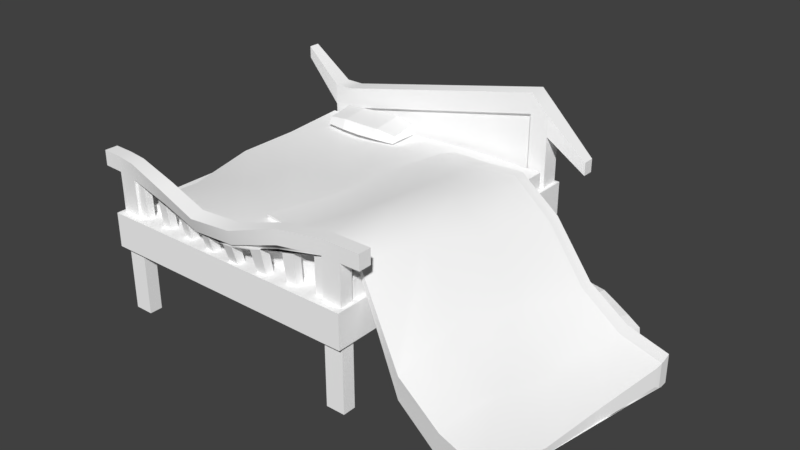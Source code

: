 # Source: house_stuff_bed.blend  (saved by Blender 2.79.0; exported with 4.5.12 LTS)
import bpy
from mathutils import Matrix  # noqa: F401  (used for matrix-valued properties, if any)

bpy.ops.wm.read_factory_settings(use_empty=True)
scene = bpy.context.scene
scene.name = 'Scene'

# ---- collections
col_collection_1 = bpy.data.collections.new('Collection 1'); scene.collection.children.link(col_collection_1)

# ---- materials (node trees are filled in below, after node groups)
mat_mainmaterial = bpy.data.materials.new('MainMaterial')
mat_mainmaterial.alpha_threshold = 0.0
mat_mainmaterial.use_transparent_shadow = False
mat_mainmaterial.diffuse_color = (1.0, 1.0, 1.0, 1.0)
mat_mainmaterial.roughness = 0.5

# ---- material node trees

# ---- world
world_world = bpy.data.worlds.new('World'); scene.world = world_world
world_world.color = (0.05088, 0.05088, 0.05088)
world_world.use_sun_shadow = False
world_world.sun_shadow_jitter_overblur = 0.0
world_world.cycles.sampling_method = 'MANUAL'

# ---- meshes
me_cube_015 = bpy.data.meshes.new('Cube.015')
me_cube_015.from_pydata([(-2.849, 1.379, 2.793), (-2.849, 2.097, 2.793), (-2.849, 1.379, -3.767), (-2.849, 2.097, -3.767), (-2.777, -0.02517, 2.646), (-2.774, 2.923, 2.651), (-2.777, -0.02517, 2.37), (-2.773, 2.927, 2.376), (-2.377, -0.02517, 2.646), (-2.37, 2.887, 2.67), (-2.377, -0.02517, 2.37), (-2.364, 2.906, 2.396), (-2.775, 3.241, 2.651), (-2.774, 3.243, 2.376), (-2.362, 3.226, 2.407), (-2.367, 3.211, 2.682), (-3.191, 2.935, 2.646), (-3.191, 2.935, 2.37), (-3.191, 3.249, 2.646), (-3.191, 3.249, 2.37), (-2.364, 2.898, 2.457), (-2.368, 2.885, 2.615), (-0.2138, 2.542, 2.655), (-0.4283, 2.562, 2.637), (-0.6421, 2.587, 2.619), (-0.8551, 2.619, 2.599), (-1.067, 2.661, 2.579), (-1.279, 2.709, 2.558), (-1.493, 2.757, 2.537), (-1.708, 2.803, 2.515), (-1.925, 2.842, 2.494), (-2.144, 2.874, 2.474), (-0.2333, 2.486, 2.804), (-0.4472, 2.51, 2.786), (-0.661, 2.535, 2.767), (-0.8735, 2.568, 2.748), (-1.084, 2.613, 2.729), (-1.295, 2.665, 2.71), (-1.506, 2.719, 2.69), (-1.719, 2.77, 2.67), (-1.933, 2.816, 2.65), (-2.15, 2.855, 2.631), (-2.377, 1.887, 2.427), (-2.377, 1.887, 2.586), (-2.161, 1.888, 2.427), (-2.162, 1.887, 2.585), (-0.2644, 1.677, 2.375), (-0.4802, 1.693, 2.358), (-0.9013, 1.763, 2.353), (-1.115, 1.78, 2.343), (-1.525, 1.874, 2.39), (-1.74, 1.881, 2.386), (-0.2785, 1.637, 2.526), (-0.4934, 1.655, 2.511), (-0.9126, 1.729, 2.507), (-1.127, 1.748, 2.498), (-1.53, 1.859, 2.547), (-1.745, 1.867, 2.544), (-2.777, -0.04482, -3.3), (-2.777, 2.539, -3.3), (-2.777, -0.04482, -3.699), (-2.777, 2.539, -3.699), (-2.377, -0.04482, -3.3), (-2.377, 2.539, -3.3), (-2.377, -0.04482, -3.699), (-2.377, 2.539, -3.699), (-2.777, 2.993, -3.3), (-2.777, 2.993, -3.699), (-2.377, 2.993, -3.699), (-2.377, 2.993, -3.3), (-3.628, 3.419, -3.377), (-3.628, 3.419, -3.622), (-3.628, 3.679, -3.377), (-3.628, 3.679, -3.622), (-2.377, 2.549, -3.614), (-2.377, 2.549, -3.385), (-2.377, 2.049, -3.614), (-2.377, 2.049, -3.385), (0.07272, 2.472, 1.613), (0.07214, 2.564, 1.648), (0.8885, 2.466, -2.91), (0.8345, 2.48, -2.91), (-2.641, 1.793, 2.292), (-2.721, 2.136, 2.292), (-2.743, 2.044, -3.204), (-2.755, 2.411, -3.193), (0.7663, 2.547, -2.53), (0.7924, 2.528, -2.653), (0.7516, 2.502, -2.67), (0.7427, 2.493, -2.551), (-2.217, 2.457, -2.449), (-2.221, 2.602, -2.534), (-2.217, 2.457, -3.131), (-2.217, 2.694, -3.101), (-0.4297, 2.457, -2.449), (-0.4344, 2.602, -2.534), (-0.4297, 2.457, -3.131), (-0.4297, 2.694, -3.101), (-1.77, 2.725, -3.116), (-1.323, 2.753, -3.121), (-0.8676, 2.765, -3.131), (-0.8765, 2.467, -3.201), (-1.323, 2.454, -3.23), (-1.77, 2.467, -3.201), (-0.8811, 2.673, -2.472), (-1.328, 2.661, -2.484), (-1.775, 2.673, -2.472), (-1.77, 2.467, -2.379), (-1.323, 2.454, -2.376), (-0.8765, 2.467, -2.379), (2.848, 1.379, 2.793), (2.848, 2.097, 2.793), (2.848, 1.379, -3.767), (2.848, 2.097, -3.767), (2.775, -0.02517, 2.646), (2.775, 2.935, 2.646), (2.775, -0.02517, 2.37), (2.775, 2.935, 2.37), (2.376, -0.02517, 2.646), (2.376, 2.935, 2.646), (2.376, -0.02517, 2.37), (2.376, 2.935, 2.37), (2.775, 3.249, 2.646), (2.775, 3.249, 2.37), (2.376, 3.249, 2.37), (2.376, 3.249, 2.646), (3.19, 2.935, 2.646), (3.19, 2.935, 2.37), (3.19, 3.249, 2.646), (3.19, 3.249, 2.37), (2.376, 2.935, 2.428), (2.376, 2.935, 2.587), (0.001133, 2.527, 2.671), (-0.01795, 2.471, 2.821), (0.2187, 2.534, 2.682), (0.4375, 2.558, 2.684), (0.6568, 2.596, 2.675), (0.8754, 2.645, 2.655), (1.093, 2.701, 2.624), (1.308, 2.76, 2.583), (1.521, 2.817, 2.538), (1.734, 2.866, 2.493), (1.946, 2.906, 2.455), (2.16, 2.93, 2.432), (0.2003, 2.477, 2.834), (0.4207, 2.501, 2.839), (0.6422, 2.542, 2.835), (0.8636, 2.596, 2.819), (1.084, 2.658, 2.791), (1.302, 2.724, 2.753), (1.518, 2.789, 2.709), (1.733, 2.847, 2.663), (1.946, 2.894, 2.623), (2.16, 2.925, 2.595), (2.376, 1.886, 2.428), (2.376, 1.886, 2.587), (2.16, 1.886, 2.428), (2.16, 1.886, 2.587), (0.1857, 1.74, 2.43), (0.4037, 1.743, 2.44), (0.8569, 1.848, 2.447), (1.074, 1.854, 2.446), (1.512, 1.886, 2.428), (1.728, 1.886, 2.428), (0.1754, 1.71, 2.583), (0.3923, 1.704, 2.595), (0.8535, 1.837, 2.605), (1.07, 1.838, 2.607), (1.512, 1.886, 2.587), (1.728, 1.886, 2.587), (2.775, -0.04482, -3.3), (2.775, 3.2, -3.3), (2.775, -0.04482, -3.699), (2.775, 3.2, -3.699), (2.376, -0.04482, -3.3), (2.376, 3.579, -3.3), (2.376, -0.04482, -3.699), (2.376, 3.579, -3.699), (2.775, 3.633, -3.3), (2.775, 3.633, -3.699), (2.376, 4.023, -3.699), (2.376, 4.023, -3.3), (3.627, 2.59, -3.377), (3.627, 2.59, -3.622), (3.627, 2.87, -3.377), (3.627, 2.87, -3.622), (2.376, 3.618, -3.614), (2.376, 3.618, -3.385), (2.376, 2.049, -3.614), (2.376, 2.049, -3.385), (5.68, 0.009577, 2.756), (5.786, 0.3937, 2.791), (6.562, 0.01338, -1.673), (6.562, 0.6165, -1.673), (2.74, 2.052, 2.292), (2.74, 2.463, 2.292), (2.74, 2.052, -3.207), (2.74, 2.463, -3.207), (6.547, 0.5157, -1.287), (6.572, 0.5627, -1.406), (6.572, 0.05654, -1.406), (6.547, 0.1117, -1.287), (5.178, 0.02921, -2.061), (5.224, 0.1744, -2.133), (5.508, 0.02921, -2.657), (5.494, 0.2663, -2.631), (3.615, 0.02921, -2.925), (3.66, 0.1744, -2.998), (3.944, 0.02921, -3.522), (3.93, 0.2663, -3.496), (5.11, 0.2968, -2.86), (4.722, 0.3253, -3.082), (4.328, 0.3375, -3.31), (4.369, 0.03914, -3.367), (4.775, 0.02628, -3.177), (5.151, 0.03914, -2.935), (4.02, 0.2456, -2.727), (4.418, 0.2332, -2.522), (4.802, 0.2456, -2.294), (4.753, 0.03914, -2.215), (4.361, 0.02628, -2.429), (3.971, 0.03914, -2.648), (0.8069, 2.508, -2.739), (0.8208, 2.492, -2.825), (0.8487, 2.468, -2.83), (0.755, 2.451, -2.751), (0.5296, 2.556, 0.4036), (0.6239, 2.518, -1.04), (6.569, 0.5726, -1.495), (6.566, 0.5954, -1.584), (6.041, 0.1656, 1.407), (6.22, 0.254, 0.02785), (0.7207, 2.687, -0.9797), (0.5867, 2.668, 0.475), (6.569, 0.01347, -1.495), (6.566, 0.01422, -1.584), (6.254, 0.003427, 0.05516), (6.039, 0.02318, 1.401), (1.789, 2.586, -2.704), (2.782, 2.73, -2.508), (3.758, 2.199, -2.274), (4.681, 1.217, -2.058), (5.608, 0.7338, -1.879), (5.608, 0.03167, -1.879), (4.653, 0.5271, -2.085), (3.702, 1.514, -2.286), (2.744, 2.421, -2.497), (1.843, 2.499, -2.704), (4.756, 0.5083, 2.56), (3.754, 1.057, 2.375), (2.743, 2.67, 2.13), (1.772, 2.798, 1.921), (0.9698, 2.606, 1.813), (0.8129, 2.464, 1.72), (1.767, 2.461, 1.918), (2.744, 2.487, 2.129), (3.726, 0.5534, 2.341), (4.719, 0.008746, 2.542), (1.759, 2.609, -2.448), (2.775, 2.739, -2.257), (3.754, 2.183, -2.008), (4.685, 1.197, -1.777), (5.61, 0.6737, -1.612), (5.584, 0.6315, -1.493), (4.662, 1.192, -1.65), (3.731, 2.193, -1.887), (2.756, 2.735, -2.143), (1.732, 2.608, -2.328), (4.99, 0.6541, 1.204), (3.947, 1.43, 1.078), (2.966, 2.58, 0.7908), (2.154, 2.937, 0.588), (1.441, 2.69, 0.5831), (5.217, 0.4502, -0.1087), (4.252, 1.266, -0.2547), (3.35, 2.353, -0.5618), (2.408, 2.835, -0.8505), (1.573, 2.649, -0.9069), (5.609, 0.6977, -1.702), (4.684, 1.199, -1.871), (3.756, 2.178, -2.097), (2.778, 2.736, -2.341), (1.768, 2.602, -2.533), (5.608, 0.7173, -1.791), (4.683, 1.202, -1.965), (3.757, 2.186, -2.185), (2.78, 2.733, -2.424), (1.778, 2.594, -2.618), (-1.404, 3.017, 2.824), (-0.4715, 2.79, 2.943), (0.4873, 2.872, 2.945), (1.435, 3.15, 2.744), (1.44, 3.165, 2.468), (0.5092, 2.936, 2.677), (-0.4387, 2.88, 2.685), (-1.383, 3.081, 2.556), (1.435, 2.851, 2.455), (0.4907, 2.632, 2.604), (-0.4635, 2.586, 2.579), (-1.401, 2.777, 2.483), (-1.423, 2.713, 2.75), (-0.4964, 2.496, 2.837), (0.4687, 2.568, 2.871), (1.43, 2.835, 2.73), (-2.776, 2.444, 2.369), (-2.777, 1.851, 2.37), (-2.777, 1.259, 2.37), (-2.777, 0.6671, 2.37), (-2.777, 0.6671, 2.646), (-2.777, 1.259, 2.646), (-2.777, 1.851, 2.646), (-2.777, 2.443, 2.644), (-2.376, 2.442, 2.369), (-2.377, 1.851, 2.37), (-2.377, 1.259, 2.37), (-2.377, 0.6671, 2.37), (-2.378, 2.438, 2.644), (-2.377, 1.851, 2.646), (-2.377, 1.259, 2.646), (-2.377, 0.6671, 2.646), (-2.725, 2.344, -0.4161), (-0.04196, 2.428, -3.22), (-0.0007887, 2.469, 2.292), (2.74, 2.463, -0.4576), (0.02487, 2.466, -0.4893), (-2.753, 2.331, -1.79), (1.355, 2.471, -3.221), (-1.4, 2.5, 2.292), (2.74, 2.463, -1.832), (-2.698, 2.108, 0.9313), (-1.411, 2.372, -3.193), (1.37, 2.463, 2.292), (2.74, 2.463, 0.9171), (-1.338, 2.342, -0.4277), (1.381, 2.521, -0.4994), (0.03892, 2.488, 0.9027), (-0.03344, 2.426, -1.862), (1.354, 2.505, -1.874), (1.384, 2.489, 0.9028), (-1.35, 2.473, 0.9304), (-1.397, 2.301, -1.801)], [], [(1, 3, 2, 0), (3, 113, 112, 2), (111, 1, 0, 110), (0, 2, 112, 110), (111, 113, 3, 1), (308, 307, 6, 4), (307, 315, 10, 6), (315, 319, 8, 10), (319, 308, 4, 8), (4, 6, 10, 8), (5, 12, 18, 16), (15, 14, 13, 12), (5, 9, 15, 12), (11, 7, 13, 14), (292, 291, 125, 124), (296, 292, 124, 121), (11, 299, 298, 297, 296, 121, 132, 22, 23, 24, 25, 26, 27, 28, 29, 30, 31, 20), (291, 303, 119, 125), (17, 16, 18, 19), (7, 5, 16, 17), (12, 13, 19, 18), (13, 7, 17, 19), (32, 22, 132, 133), (9, 11, 20, 21), (119, 303, 302, 301, 300, 9, 21, 41, 40, 39, 38, 37, 36, 35, 34, 33, 32, 133), (22, 32, 52, 46), (41, 31, 30, 40), (40, 30, 29, 39), (35, 36, 55, 54), (38, 28, 27, 37), (37, 27, 26, 36), (33, 23, 47, 53), (35, 25, 24, 34), (34, 24, 23, 33), (31, 41, 45, 44), (29, 28, 50, 51), (39, 29, 51, 57), (21, 20, 42, 43), (28, 38, 56, 50), (23, 22, 46, 47), (38, 39, 57, 56), (20, 31, 44, 42), (36, 26, 49, 55), (41, 21, 43, 45), (32, 33, 53, 52), (25, 35, 54, 48), (26, 25, 48, 49), (59, 61, 60, 58), (61, 65, 64, 60), (65, 63, 62, 64), (63, 59, 58, 62), (58, 60, 64, 62), (59, 66, 72, 70), (69, 68, 67, 66), (59, 63, 69, 66), (65, 61, 67, 68), (68, 69, 181, 180), (65, 68, 180, 177), (65, 177, 186, 74), (69, 63, 175, 181), (71, 70, 72, 73), (61, 59, 70, 71), (66, 67, 73, 72), (67, 61, 71, 73), (63, 65, 74, 75), (74, 186, 188, 76), (175, 63, 75, 187), (76, 188, 189, 77), (187, 75, 77, 189), (75, 74, 76, 77), (223, 81, 80, 224), (242, 193, 192, 243), (83, 329, 320, 325, 85, 84, 82), (252, 79, 78, 253), (227, 89, 88, 225), (287, 238, 81, 223), (85, 330, 321, 326, 197, 196, 84), (195, 331, 322, 327, 83, 82, 194), (82, 84, 196, 194), (340, 330, 85, 325), (277, 267, 86, 232), (267, 258, 87, 86), (232, 86, 89, 227), (86, 87, 88, 89), (91, 93, 92, 90), (100, 97, 96, 101), (97, 95, 94, 96), (106, 91, 90, 107), (109, 101, 96, 94), (106, 98, 93, 91), (95, 97, 100, 104), (104, 100, 99, 105), (105, 99, 98, 106), (90, 92, 103, 107), (107, 103, 102, 108), (108, 102, 101, 109), (95, 104, 109, 94), (104, 105, 108, 109), (105, 106, 107, 108), (93, 98, 103, 92), (98, 99, 102, 103), (99, 100, 101, 102), (111, 110, 112, 113), (115, 114, 116, 117), (117, 116, 120, 121), (121, 120, 118, 119), (119, 118, 114, 115), (114, 118, 120, 116), (115, 126, 128, 122), (125, 122, 123, 124), (115, 122, 125, 119), (121, 124, 123, 117), (121, 130, 143, 142, 141, 140, 139, 138, 137, 136, 135, 134, 132), (127, 129, 128, 126), (117, 127, 126, 115), (122, 128, 129, 123), (123, 129, 127, 117), (144, 133, 132, 134), (119, 131, 130, 121), (119, 133, 144, 145, 146, 147, 148, 149, 150, 151, 152, 153, 131), (134, 158, 164, 144), (153, 152, 142, 143), (152, 151, 141, 142), (147, 166, 167, 148), (150, 149, 139, 140), (149, 148, 138, 139), (145, 165, 159, 135), (147, 146, 136, 137), (146, 145, 135, 136), (143, 156, 157, 153), (141, 163, 162, 140), (151, 169, 163, 141), (131, 155, 154, 130), (140, 162, 168, 150), (135, 159, 158, 134), (150, 168, 169, 151), (130, 154, 156, 143), (148, 167, 161, 138), (153, 157, 155, 131), (144, 164, 165, 145), (137, 160, 166, 147), (138, 161, 160, 137), (171, 170, 172, 173), (173, 172, 176, 177), (177, 176, 174, 175), (175, 174, 170, 171), (170, 174, 176, 172), (171, 182, 184, 178), (181, 178, 179, 180), (171, 178, 181, 175), (177, 180, 179, 173), (183, 185, 184, 182), (173, 183, 182, 171), (178, 184, 185, 179), (179, 185, 183, 173), (175, 187, 186, 177), (187, 189, 188, 186), (229, 235, 192, 193), (195, 194, 196, 197, 328, 323, 332), (236, 234, 200, 201), (231, 236, 201, 198), (198, 201, 200, 199), (203, 202, 204, 205), (212, 213, 208, 209), (209, 208, 206, 207), (218, 219, 202, 203), (221, 206, 208, 213), (218, 203, 205, 210), (207, 216, 212, 209), (216, 217, 211, 212), (217, 218, 210, 211), (202, 219, 215, 204), (219, 220, 214, 215), (220, 221, 213, 214), (207, 206, 221, 216), (216, 221, 220, 217), (217, 220, 219, 218), (205, 204, 215, 210), (210, 215, 214, 211), (211, 214, 213, 212), (191, 190, 237, 230), (230, 237, 236, 231), (190, 192, 235, 237), (237, 235, 234, 236), (199, 200, 234, 228), (228, 234, 235, 229), (79, 233, 226, 78), (233, 232, 227, 226), (252, 272, 233, 79), (272, 277, 232, 233), (258, 282, 222, 87), (282, 287, 223, 222), (257, 243, 192, 190), (226, 227, 225, 224), (87, 222, 225, 88), (222, 223, 224, 225), (78, 226, 224, 80, 247, 253), (253, 247, 246, 254), (254, 246, 245, 255), (255, 245, 244, 256), (256, 244, 243, 257), (228, 229, 283, 278), (278, 283, 284, 279), (279, 284, 285, 280), (280, 285, 286, 281), (281, 286, 287, 282), (199, 228, 278, 262), (262, 278, 279, 261), (261, 279, 280, 260), (260, 280, 281, 259), (259, 281, 282, 258), (230, 231, 273, 268), (268, 273, 274, 269), (269, 274, 275, 270), (270, 275, 276, 271), (271, 276, 277, 272), (191, 230, 268, 248), (248, 268, 269, 249), (249, 269, 270, 250), (250, 270, 271, 251), (251, 271, 272, 252), (198, 199, 262, 263), (263, 262, 261, 264), (264, 261, 260, 265), (265, 260, 259, 266), (266, 259, 258, 267), (231, 198, 263, 273), (273, 263, 264, 274), (274, 264, 265, 275), (275, 265, 266, 276), (276, 266, 267, 277), (229, 193, 242, 283), (283, 242, 241, 284), (284, 241, 240, 285), (285, 240, 239, 286), (286, 239, 238, 287), (191, 248, 257, 190), (248, 249, 256, 257), (249, 250, 255, 256), (250, 251, 254, 255), (251, 252, 253, 254), (81, 238, 247, 80), (238, 239, 246, 247), (239, 240, 245, 246), (240, 241, 244, 245), (241, 242, 243, 244), (15, 9, 300, 288), (288, 300, 301, 289), (289, 301, 302, 290), (290, 302, 303, 291), (11, 14, 295, 299), (299, 295, 294, 298), (298, 294, 293, 297), (297, 293, 292, 296), (14, 15, 288, 295), (295, 288, 289, 294), (294, 289, 290, 293), (293, 290, 291, 292), (9, 5, 311, 316), (316, 311, 310, 317), (317, 310, 309, 318), (318, 309, 308, 319), (11, 9, 316, 312), (312, 316, 317, 313), (313, 317, 318, 314), (314, 318, 319, 315), (7, 11, 312, 304), (304, 312, 313, 305), (305, 313, 314, 306), (306, 314, 315, 307), (5, 7, 304, 311), (311, 304, 305, 310), (310, 305, 306, 309), (309, 306, 307, 308), (339, 333, 320, 329), (338, 334, 324, 335), (337, 326, 321, 336), (334, 337, 336, 324), (323, 328, 337, 334), (328, 197, 326, 337), (331, 338, 335, 322), (195, 332, 338, 331), (332, 323, 334, 338), (327, 339, 329, 83), (322, 335, 339, 327), (335, 324, 333, 339), (333, 340, 325, 320), (324, 336, 340, 333), (336, 321, 330, 340)])
me_cube_015.polygons.foreach_set('use_smooth', [True] * 289)
_k = set([(0, 1), (0, 2), (0, 110), (1, 3), (1, 111), (2, 3), (2, 112), (3, 113), (4, 6), (4, 8), (4, 308), (5, 7), (5, 16), (5, 311), (6, 10), (6, 307), (7, 17), (7, 304), (8, 10), (8, 319), (9, 11), (9, 21), (9, 300), (9, 316), (10, 315), (11, 20), (11, 299), (11, 312), (12, 15), (12, 18), (13, 14), (13, 19), (14, 295), (15, 288), (16, 17), (16, 18), (17, 19), (18, 19), (20, 21), (20, 31), (20, 42), (21, 41), (21, 43), (22, 23), (22, 32), (22, 46), (23, 33), (23, 47), (25, 26), (25, 35), (25, 48), (26, 36), (26, 49), (28, 29), (28, 38), (28, 50), (29, 39), (29, 51), (31, 41), (31, 44), (32, 33), (32, 52), (33, 53), (35, 36), (35, 54), (36, 55), (38, 39), (38, 56), (39, 57), (41, 45), (58, 59), (58, 60), (58, 62), (59, 61), (59, 66), (59, 70), (60, 61), (60, 64), (61, 67), (61, 71), (62, 63), (62, 64), (63, 65), (63, 75), (63, 175), (64, 65), (65, 74), (65, 177), (66, 69), (66, 72), (67, 68), (67, 73), (68, 180), (69, 181), (70, 71), (70, 72), (71, 73), (72, 73), (74, 75), (74, 76), (74, 186), (75, 77), (75, 187), (76, 77), (76, 188), (77, 189), (78, 79), (78, 226), (78, 253), (79, 233), (79, 252), (80, 81), (80, 224), (80, 247), (81, 223), (81, 238), (82, 83), (82, 84), (82, 194), (83, 327), (83, 329), (84, 85), (84, 196), (85, 325), (85, 330), (86, 87), (86, 89), (86, 232), (87, 88), (87, 222), (87, 258), (88, 89), (88, 225), (89, 227), (90, 91), (90, 92), (90, 107), (91, 93), (91, 106), (92, 93), (92, 103), (93, 98), (94, 95), (94, 96), (94, 109), (95, 97), (95, 104), (96, 97), (96, 101), (97, 100), (98, 99), (98, 103), (98, 106), (99, 100), (99, 102), (99, 105), (100, 101), (100, 104), (101, 102), (101, 109), (102, 103), (102, 108), (103, 107), (104, 105), (104, 109), (105, 106), (105, 108), (106, 107), (107, 108), (108, 109), (110, 111), (110, 112), (111, 113), (112, 113), (114, 115), (114, 116), (114, 118), (115, 117), (115, 126), (116, 117), (116, 120), (117, 127), (118, 119), (118, 120), (119, 121), (119, 131), (119, 303), (120, 121), (121, 130), (121, 296), (122, 125), (122, 128), (123, 124), (123, 129), (124, 292), (125, 291), (126, 127), (126, 128), (127, 129), (128, 129), (130, 131), (130, 143), (130, 154), (131, 153), (131, 155), (134, 135), (134, 144), (134, 158), (135, 145), (135, 159), (137, 138), (137, 147), (137, 160), (138, 148), (138, 161), (140, 141), (140, 150), (140, 162), (141, 151), (141, 163), (143, 153), (143, 156), (144, 145), (144, 164), (145, 165), (147, 148), (147, 166), (148, 167), (150, 151), (150, 168), (151, 169), (153, 157), (170, 171), (170, 172), (170, 174), (171, 173), (171, 178), (171, 182), (172, 173), (172, 176), (173, 179), (173, 183), (174, 175), (174, 176), (175, 187), (176, 177), (177, 186), (178, 181), (178, 184), (179, 180), (179, 185), (182, 183), (182, 184), (183, 185), (184, 185), (186, 187), (186, 188), (187, 189), (188, 189), (190, 191), (190, 237), (190, 257), (191, 230), (191, 248), (192, 193), (192, 235), (192, 243), (193, 229), (193, 242), (194, 195), (194, 196), (195, 331), (195, 332), (196, 197), (197, 326), (197, 328), (198, 199), (198, 231), (199, 200), (199, 228), (199, 262), (200, 201), (200, 234), (201, 236), (202, 203), (202, 204), (202, 219), (203, 205), (203, 218), (204, 205), (204, 215), (205, 210), (206, 207), (206, 208), (206, 221), (207, 209), (207, 216), (208, 209), (208, 213), (209, 212), (210, 211), (210, 215), (210, 218), (211, 212), (211, 214), (211, 217), (212, 213), (212, 216), (213, 214), (213, 221), (214, 215), (214, 220), (215, 219), (216, 217), (216, 221), (217, 218), (217, 220), (218, 219), (219, 220), (220, 221), (222, 223), (224, 225), (226, 227), (228, 229), (230, 231), (232, 233), (234, 235), (236, 237), (238, 239), (239, 240), (240, 241), (241, 242), (243, 244), (244, 245), (245, 246), (246, 247), (248, 249), (249, 250), (250, 251), (251, 252), (253, 254), (254, 255), (255, 256), (256, 257), (258, 259), (259, 260), (260, 261), (261, 262), (288, 289), (289, 290), (290, 291), (292, 293), (293, 294), (294, 295), (296, 297), (297, 298), (298, 299), (300, 301), (301, 302), (302, 303), (304, 305), (305, 306), (306, 307), (308, 309), (309, 310), (310, 311), (312, 313), (313, 314), (314, 315), (316, 317), (317, 318), (318, 319), (320, 325), (320, 329), (321, 326), (321, 330), (322, 327), (322, 331), (323, 328), (323, 332)])
me_cube_015.attributes.new('sharp_edge', 'BOOLEAN', 'EDGE').data.foreach_set('value', [ (min(e.vertices), max(e.vertices)) in _k for e in me_cube_015.edges])
_uv = me_cube_015.uv_layers.new(name='UVMap')
_uv.uv.foreach_set('vector', [0.1805, 0.8953, 0.1806, 0.8943, 0.1816, 0.8941, 0.1815, 0.8951, 0.1806, 0.8943, 0.1791, 0.893, 0.1825, 0.893, 0.1816, 0.8941, 0.1796, 0.8964, 0.1805, 0.8953, 0.1815, 0.8951, 0.183, 0.8964, 0.1815, 0.8951, 0.1816, 0.8941, 0.1825, 0.893, 0.183, 0.8964, 0.1796, 0.8964, 0.1791, 0.893, 0.1806, 0.8943, 0.1805, 0.8953, 0.1789, 0.9043, 0.1789, 0.9043, 0.1791, 0.8931, 0.179, 0.893, 0.1789, 0.9043, 0.1789, 0.9043, 0.179, 0.893, 0.1791, 0.8931, 0.1789, 0.9043, 0.1789, 0.9043, 0.1791, 0.893, 0.179, 0.893, 0.1789, 0.9043, 0.1789, 0.9043, 0.179, 0.893, 0.1791, 0.893, 0.179, 0.893, 0.1791, 0.8931, 0.179, 0.893, 0.1791, 0.893, 0.1783, 0.9494, 0.1783, 0.9497, 0.1783, 0.9496, 0.1783, 0.9494, 0.1783, 0.9496, 0.1783, 0.9496, 0.1783, 0.9496, 0.1783, 0.9497, 0.1783, 0.9494, 0.1783, 0.9495, 0.1783, 0.9496, 0.1783, 0.9497, 0.1783, 0.9495, 0.1783, 0.9494, 0.1783, 0.9496, 0.1783, 0.9496, 0.1783, 0.9496, 0.1783, 0.9496, 0.1783, 0.9496, 0.1783, 0.9496, 0.1783, 0.9495, 0.1783, 0.9496, 0.1783, 0.9496, 0.1782, 0.9495, 0.1783, 0.9495, 0.1783, 0.9495, 0.1783, 0.9495, 0.1783, 0.9495, 0.1783, 0.9495, 0.1782, 0.9495, 0.1783, 0.9495, 0.1783, 0.9495, 0.1783, 0.9495, 0.1783, 0.9495, 0.1783, 0.9495, 0.1783, 0.9495, 0.1783, 0.9495, 0.1783, 0.9495, 0.1783, 0.9495, 0.1783, 0.9495, 0.1783, 0.9495, 0.1783, 0.9495, 0.1783, 0.9496, 0.1783, 0.9495, 0.1783, 0.9495, 0.1783, 0.9496, 0.1783, 0.9494, 0.1783, 0.9494, 0.1783, 0.9496, 0.1783, 0.9496, 0.1783, 0.9494, 0.1783, 0.9494, 0.1783, 0.9494, 0.1783, 0.9494, 0.1783, 0.9497, 0.1783, 0.9496, 0.1783, 0.9496, 0.1783, 0.9496, 0.1783, 0.9496, 0.1783, 0.9494, 0.1783, 0.9494, 0.1783, 0.9496, 0.1783, 0.9495, 0.1783, 0.9495, 0.1783, 0.9495, 0.1783, 0.9495, 0.1783, 0.9495, 0.1783, 0.9495, 0.1783, 0.9495, 0.1783, 0.9495, 0.1783, 0.9495, 0.1783, 0.9495, 0.1783, 0.9495, 0.1783, 0.9495, 0.1783, 0.9495, 0.1783, 0.9495, 0.1783, 0.9495, 0.1783, 0.9495, 0.1783, 0.9495, 0.1783, 0.9495, 0.1783, 0.9495, 0.1783, 0.9495, 0.1783, 0.9495, 0.1783, 0.9495, 0.1783, 0.9495, 0.1783, 0.9495, 0.1783, 0.9495, 0.1783, 0.9495, 0.1783, 0.9495, 0.1783, 0.9495, 0.1783, 0.9495, 0.1783, 0.9495, 0.1783, 0.9495, 0.1783, 0.9495, 0.1783, 0.9495, 0.1783, 0.9495, 0.1783, 0.9495, 0.1783, 0.9495, 0.1783, 0.9495, 0.1783, 0.9495, 0.1783, 0.9495, 0.1783, 0.9495, 0.1783, 0.9495, 0.1783, 0.9495, 0.1783, 0.9495, 0.1783, 0.9495, 0.1783, 0.9495, 0.1783, 0.9495, 0.1783, 0.9495, 0.1783, 0.9495, 0.1783, 0.9495, 0.1783, 0.9495, 0.1783, 0.9495, 0.1783, 0.9495, 0.1783, 0.9495, 0.1783, 0.9495, 0.1783, 0.9495, 0.1783, 0.9495, 0.1783, 0.9495, 0.1783, 0.9495, 0.1783, 0.9495, 0.1783, 0.9495, 0.1783, 0.9495, 0.1783, 0.9495, 0.1783, 0.9495, 0.1783, 0.9495, 0.1783, 0.9495, 0.1783, 0.9495, 0.1783, 0.9495, 0.1783, 0.9495, 0.1783, 0.9495, 0.1783, 0.9495, 0.1783, 0.9495, 0.1783, 0.9495, 0.1783, 0.9495, 0.1783, 0.9495, 0.1783, 0.9495, 0.1783, 0.9495, 0.1783, 0.9495, 0.1783, 0.9495, 0.1783, 0.9495, 0.1783, 0.9495, 0.1783, 0.9495, 0.1783, 0.9495, 0.1783, 0.9495, 0.1783, 0.9495, 0.1783, 0.9495, 0.1783, 0.9495, 0.1783, 0.9495, 0.1783, 0.9495, 0.1783, 0.9495, 0.1783, 0.9495, 0.1783, 0.9495, 0.1783, 0.9495, 0.1783, 0.9495, 0.1783, 0.9495, 0.1783, 0.9495, 0.1783, 0.9495, 0.1783, 0.9495, 0.1783, 0.9495, 0.1783, 0.9495, 0.1783, 0.9495, 0.1783, 0.9495, 0.1783, 0.9495, 0.1783, 0.9495, 0.1783, 0.9495, 0.1783, 0.9495, 0.1783, 0.9495, 0.1783, 0.9495, 0.1783, 0.9495, 0.1783, 0.9495, 0.1783, 0.9495, 0.1783, 0.9495, 0.1783, 0.9495, 0.1783, 0.9495, 0.1783, 0.9495, 0.1781, 0.9662, 0.1782, 0.9662, 0.1741, 0.893, 0.174, 0.8931, 0.1782, 0.9662, 0.1781, 0.9662, 0.174, 0.893, 0.1741, 0.893, 0.1781, 0.9662, 0.1782, 0.9662, 0.1741, 0.893, 0.174, 0.893, 0.1782, 0.9662, 0.1781, 0.9662, 0.174, 0.8931, 0.1741, 0.893, 0.174, 0.8931, 0.1741, 0.893, 0.174, 0.893, 0.1741, 0.893, 0.1781, 0.9662, 0.1782, 0.9663, 0.1782, 0.9663, 0.1782, 0.9662, 0.1782, 0.9663, 0.1782, 0.9664, 0.1782, 0.9664, 0.1782, 0.9663, 0.1781, 0.9662, 0.1782, 0.9662, 0.1782, 0.9663, 0.1782, 0.9663, 0.1781, 0.9662, 0.1782, 0.9662, 0.1782, 0.9664, 0.1782, 0.9664, 0.1782, 0.9664, 0.1782, 0.9663, 0.1782, 0.9664, 0.1781, 0.9664, 0.1781, 0.9662, 0.1782, 0.9664, 0.1781, 0.9664, 0.1781, 0.9662, 0.1781, 0.9662, 0.1781, 0.9662, 0.1781, 0.9662, 0.1782, 0.9662, 0.1782, 0.9663, 0.1782, 0.9662, 0.1782, 0.9662, 0.1782, 0.9664, 0.1782, 0.9662, 0.1782, 0.9662, 0.1782, 0.9663, 0.1782, 0.9663, 0.1782, 0.9662, 0.1781, 0.9662, 0.1782, 0.9662, 0.1782, 0.9662, 0.1782, 0.9663, 0.1782, 0.9664, 0.1782, 0.9663, 0.1782, 0.9663, 0.1782, 0.9664, 0.1782, 0.9662, 0.1782, 0.9662, 0.1782, 0.9663, 0.1782, 0.9662, 0.1781, 0.9662, 0.1782, 0.9662, 0.1782, 0.9662, 0.1782, 0.9662, 0.1781, 0.9662, 0.1782, 0.9661, 0.1782, 0.9661, 0.1782, 0.9662, 0.1782, 0.9662, 0.1782, 0.9662, 0.1782, 0.9662, 0.1782, 0.9661, 0.1782, 0.9661, 0.1782, 0.9661, 0.1782, 0.9661, 0.3032, 0.9662, 0.3032, 0.9662, 0.3032, 0.9661, 0.3032, 0.9661, 0.1782, 0.9662, 0.1782, 0.9662, 0.1782, 0.9661, 0.1782, 0.9661, 0.2969, 0.7969, 0.2969, 0.7969, 0.2969, 0.7969, 0.2969, 0.7969, 0.2969, 0.7969, 0.2969, 0.7969, 0.2969, 0.7969, 0.2969, 0.7969, 0.5547, 0.9297, 0.5547, 0.9297, 0.5547, 0.9297, 0.5547, 0.9297, 0.5547, 0.9297, 0.5547, 0.9297, 0.5547, 0.9297, 0.1719, 0.7812, 0.1719, 0.7812, 0.1719, 0.7812, 0.1719, 0.7812, 0.2969, 0.7969, 0.2969, 0.7969, 0.2969, 0.7969, 0.2969, 0.7969, 0.2969, 0.7969, 0.2969, 0.7969, 0.2969, 0.7969, 0.2969, 0.7969, 0.5547, 0.9297, 0.5547, 0.9297, 0.5547, 0.9297, 0.5547, 0.9297, 0.5547, 0.9297, 0.5547, 0.9297, 0.5547, 0.9297, 0.5547, 0.9297, 0.5547, 0.9297, 0.5547, 0.9297, 0.5547, 0.9297, 0.5547, 0.9297, 0.5547, 0.9297, 0.5547, 0.9297, 0.5547, 0.9297, 0.5547, 0.9297, 0.5547, 0.9297, 0.5547, 0.9297, 0.5547, 0.9297, 0.5547, 0.9297, 0.5547, 0.9297, 0.5547, 0.9297, 0.2969, 0.7969, 0.2969, 0.7969, 0.2969, 0.7969, 0.2969, 0.7969, 0.1719, 0.8281, 0.1719, 0.8281, 0.1719, 0.8281, 0.1719, 0.8281, 0.2969, 0.7969, 0.2969, 0.7969, 0.2969, 0.7969, 0.2969, 0.7969, 0.1719, 0.8281, 0.1719, 0.8281, 0.1719, 0.8281, 0.1719, 0.8281, 0.1953, 0.8281, 0.1953, 0.8281, 0.1953, 0.8281, 0.1953, 0.8281, 0.1953, 0.8281, 0.1953, 0.8281, 0.1953, 0.8281, 0.1953, 0.8281, 0.1953, 0.8281, 0.1953, 0.8281, 0.1953, 0.8281, 0.1953, 0.8281, 0.1953, 0.8281, 0.1953, 0.8281, 0.1953, 0.8281, 0.1953, 0.8281, 0.1953, 0.8281, 0.1953, 0.8281, 0.1953, 0.8281, 0.1953, 0.8281, 0.1953, 0.8281, 0.1953, 0.8281, 0.1953, 0.8281, 0.1953, 0.8281, 0.1953, 0.8281, 0.1953, 0.8281, 0.1953, 0.8281, 0.1953, 0.8281, 0.1953, 0.8281, 0.1953, 0.8281, 0.1953, 0.8281, 0.1953, 0.8281, 0.1953, 0.8281, 0.1953, 0.8281, 0.1953, 0.8281, 0.1953, 0.8281, 0.1953, 0.8281, 0.1953, 0.8281, 0.1953, 0.8281, 0.1953, 0.8281, 0.1953, 0.8281, 0.1953, 0.8281, 0.1953, 0.8281, 0.1953, 0.8281, 0.1953, 0.8281, 0.1953, 0.8281, 0.1953, 0.8281, 0.1953, 0.8281, 0.1953, 0.8281, 0.1953, 0.8281, 0.1953, 0.8281, 0.1953, 0.8281, 0.1953, 0.8281, 0.1953, 0.8281, 0.1953, 0.8281, 0.1953, 0.8281, 0.1953, 0.8281, 0.1953, 0.8281, 0.1953, 0.8281, 0.1953, 0.8281, 0.1953, 0.8281, 0.1953, 0.8281, 0.1953, 0.8281, 0.1953, 0.8281, 0.1953, 0.8281, 0.1953, 0.8281, 0.1953, 0.8281, 0.1953, 0.8281, 0.1953, 0.8281, 0.1953, 0.8281, 0.1953, 0.8281, 0.1953, 0.8281, 0.1805, 0.8953, 0.1815, 0.8951, 0.1816, 0.8941, 0.1806, 0.8943, 0.1783, 0.9494, 0.179, 0.893, 0.1791, 0.8931, 0.1783, 0.9494, 0.1783, 0.9494, 0.1791, 0.8931, 0.179, 0.893, 0.1783, 0.9495, 0.1783, 0.9495, 0.179, 0.893, 0.1791, 0.893, 0.1783, 0.9495, 0.1783, 0.9495, 0.1791, 0.893, 0.179, 0.893, 0.1783, 0.9494, 0.179, 0.893, 0.1791, 0.893, 0.179, 0.893, 0.1791, 0.8931, 0.1783, 0.9494, 0.1783, 0.9494, 0.1783, 0.9496, 0.1783, 0.9497, 0.1783, 0.9496, 0.1783, 0.9497, 0.1783, 0.9496, 0.1783, 0.9496, 0.1783, 0.9494, 0.1783, 0.9497, 0.1783, 0.9496, 0.1783, 0.9495, 0.1783, 0.9495, 0.1783, 0.9496, 0.1783, 0.9496, 0.1783, 0.9494, 0.1783, 0.9495, 0.1783, 0.9495, 0.1783, 0.9495, 0.1783, 0.9495, 0.1783, 0.9495, 0.1783, 0.9495, 0.1783, 0.9495, 0.1783, 0.9495, 0.1783, 0.9495, 0.1783, 0.9495, 0.1783, 0.9495, 0.1783, 0.9495, 0.1783, 0.9495, 0.1783, 0.9494, 0.1783, 0.9496, 0.1783, 0.9496, 0.1783, 0.9494, 0.1783, 0.9494, 0.1783, 0.9494, 0.1783, 0.9494, 0.1783, 0.9494, 0.1783, 0.9497, 0.1783, 0.9496, 0.1783, 0.9496, 0.1783, 0.9496, 0.1783, 0.9496, 0.1783, 0.9496, 0.1783, 0.9494, 0.1783, 0.9494, 0.1783, 0.9495, 0.1783, 0.9495, 0.1783, 0.9495, 0.1783, 0.9495, 0.1783, 0.9495, 0.1783, 0.9495, 0.1783, 0.9495, 0.1783, 0.9495, 0.1783, 0.9495, 0.1783, 0.9495, 0.1783, 0.9495, 0.1783, 0.9495, 0.1783, 0.9495, 0.1783, 0.9495, 0.1783, 0.9495, 0.1783, 0.9495, 0.1783, 0.9495, 0.1783, 0.9495, 0.1783, 0.9495, 0.1783, 0.9495, 0.1783, 0.9495, 0.1783, 0.9495, 0.1783, 0.9495, 0.1783, 0.9495, 0.1783, 0.9495, 0.1783, 0.9495, 0.1783, 0.9495, 0.1783, 0.9495, 0.1783, 0.9495, 0.1783, 0.9495, 0.1783, 0.9495, 0.1783, 0.9495, 0.1783, 0.9495, 0.1783, 0.9495, 0.1783, 0.9495, 0.1783, 0.9495, 0.1783, 0.9495, 0.1783, 0.9495, 0.1783, 0.9495, 0.1783, 0.9495, 0.1783, 0.9495, 0.1783, 0.9495, 0.1783, 0.9495, 0.1783, 0.9495, 0.1783, 0.9495, 0.1783, 0.9495, 0.1783, 0.9495, 0.1783, 0.9495, 0.1783, 0.9495, 0.1783, 0.9495, 0.1783, 0.9495, 0.1783, 0.9495, 0.1783, 0.9495, 0.1783, 0.9495, 0.1783, 0.9495, 0.1783, 0.9495, 0.1783, 0.9495, 0.1783, 0.9495, 0.1783, 0.9495, 0.1783, 0.9495, 0.1783, 0.9495, 0.1783, 0.9495, 0.1783, 0.9495, 0.1783, 0.9495, 0.1783, 0.9495, 0.1783, 0.9495, 0.1783, 0.9495, 0.1783, 0.9495, 0.1783, 0.9495, 0.1783, 0.9495, 0.1783, 0.9495, 0.1783, 0.9495, 0.1783, 0.9495, 0.1783, 0.9495, 0.1783, 0.9495, 0.1783, 0.9495, 0.1783, 0.9495, 0.1783, 0.9495, 0.1783, 0.9495, 0.1783, 0.9495, 0.1783, 0.9495, 0.1783, 0.9495, 0.1783, 0.9495, 0.1783, 0.9495, 0.1783, 0.9495, 0.1783, 0.9495, 0.1783, 0.9495, 0.1783, 0.9495, 0.1783, 0.9495, 0.1783, 0.9495, 0.1783, 0.9495, 0.1783, 0.9495, 0.1783, 0.9495, 0.1783, 0.9495, 0.1783, 0.9495, 0.1783, 0.9495, 0.1783, 0.9495, 0.1783, 0.9495, 0.1783, 0.9495, 0.1783, 0.9495, 0.1783, 0.9495, 0.1783, 0.9495, 0.1783, 0.9495, 0.1783, 0.9495, 0.1783, 0.9495, 0.1783, 0.9495, 0.1783, 0.9495, 0.1783, 0.9495, 0.1783, 0.9495, 0.1781, 0.9662, 0.174, 0.8931, 0.1741, 0.893, 0.1782, 0.9662, 0.1782, 0.9662, 0.1741, 0.893, 0.174, 0.893, 0.1781, 0.9662, 0.1781, 0.9662, 0.174, 0.893, 0.1741, 0.893, 0.1782, 0.9662, 0.1782, 0.9662, 0.1741, 0.893, 0.174, 0.8931, 0.1781, 0.9662, 0.174, 0.8931, 0.1741, 0.893, 0.174, 0.893, 0.1741, 0.893, 0.1781, 0.9662, 0.1782, 0.9662, 0.1782, 0.9663, 0.1782, 0.9663, 0.1782, 0.9663, 0.1782, 0.9663, 0.1782, 0.9664, 0.1782, 0.9664, 0.1781, 0.9662, 0.1782, 0.9663, 0.1782, 0.9663, 0.1782, 0.9662, 0.1781, 0.9662, 0.1782, 0.9664, 0.1782, 0.9664, 0.1782, 0.9662, 0.1782, 0.9662, 0.1782, 0.9663, 0.1782, 0.9663, 0.1782, 0.9662, 0.1782, 0.9662, 0.1782, 0.9662, 0.1782, 0.9662, 0.1781, 0.9662, 0.1782, 0.9663, 0.1782, 0.9663, 0.1782, 0.9663, 0.1782, 0.9664, 0.1782, 0.9664, 0.1782, 0.9663, 0.1782, 0.9662, 0.1782, 0.9662, 0.1782, 0.9662, 0.1782, 0.9662, 0.1782, 0.9662, 0.1781, 0.9662, 0.1782, 0.9662, 0.1782, 0.9661, 0.1782, 0.9661, 0.1782, 0.9662, 0.2969, 0.7969, 0.2969, 0.7969, 0.2969, 0.7969, 0.2969, 0.7969, 0.5547, 0.9297, 0.5547, 0.9297, 0.5547, 0.9297, 0.5547, 0.9297, 0.5547, 0.9297, 0.5547, 0.9297, 0.5547, 0.9297, 0.2969, 0.7969, 0.2969, 0.7969, 0.2969, 0.7969, 0.2969, 0.7969, 0.2969, 0.7969, 0.2969, 0.7969, 0.2969, 0.7969, 0.2969, 0.7969, 0.1719, 0.8281, 0.1719, 0.8281, 0.1719, 0.8281, 0.1719, 0.8281, 0.1953, 0.8281, 0.1953, 0.8281, 0.1953, 0.8281, 0.1953, 0.8281, 0.1953, 0.8281, 0.1953, 0.8281, 0.1953, 0.8281, 0.1953, 0.8281, 0.1953, 0.8281, 0.1953, 0.8281, 0.1953, 0.8281, 0.1953, 0.8281, 0.1953, 0.8281, 0.1953, 0.8281, 0.1953, 0.8281, 0.1953, 0.8281, 0.1953, 0.8281, 0.1953, 0.8281, 0.1953, 0.8281, 0.1953, 0.8281, 0.1953, 0.8281, 0.1953, 0.8281, 0.1953, 0.8281, 0.1953, 0.8281, 0.1953, 0.8281, 0.1953, 0.8281, 0.1953, 0.8281, 0.1953, 0.8281, 0.1953, 0.8281, 0.1953, 0.8281, 0.1953, 0.8281, 0.1953, 0.8281, 0.1953, 0.8281, 0.1953, 0.8281, 0.1953, 0.8281, 0.1953, 0.8281, 0.1953, 0.8281, 0.1953, 0.8281, 0.1953, 0.8281, 0.1953, 0.8281, 0.1953, 0.8281, 0.1953, 0.8281, 0.1953, 0.8281, 0.1953, 0.8281, 0.1953, 0.8281, 0.1953, 0.8281, 0.1953, 0.8281, 0.1953, 0.8281, 0.1953, 0.8281, 0.1953, 0.8281, 0.1953, 0.8281, 0.1953, 0.8281, 0.1953, 0.8281, 0.1953, 0.8281, 0.1953, 0.8281, 0.1953, 0.8281, 0.1953, 0.8281, 0.1953, 0.8281, 0.1953, 0.8281, 0.1953, 0.8281, 0.1953, 0.8281, 0.1953, 0.8281, 0.1953, 0.8281, 0.1953, 0.8281, 0.1953, 0.8281, 0.1953, 0.8281, 0.1953, 0.8281, 0.1953, 0.8281, 0.1953, 0.8281, 0.1953, 0.8281, 0.1953, 0.8281, 0.1953, 0.8281, 0.2969, 0.7969, 0.2969, 0.7969, 0.2969, 0.7969, 0.2969, 0.7969, 0.2969, 0.7969, 0.2969, 0.7969, 0.2969, 0.7969, 0.2969, 0.7969, 0.2969, 0.7969, 0.2969, 0.7969, 0.2969, 0.7969, 0.2969, 0.7969, 0.2969, 0.7969, 0.2969, 0.7969, 0.2969, 0.7969, 0.2969, 0.7969, 0.2969, 0.7969, 0.2969, 0.7969, 0.2969, 0.7969, 0.2969, 0.7969, 0.2969, 0.7969, 0.2969, 0.7969, 0.2969, 0.7969, 0.2969, 0.7969, 0.2969, 0.7969, 0.2969, 0.7969, 0.2969, 0.7969, 0.2969, 0.7969, 0.2969, 0.7969, 0.2969, 0.7969, 0.2969, 0.7969, 0.2969, 0.7969, 0.2969, 0.7969, 0.2969, 0.7969, 0.2969, 0.7969, 0.2969, 0.7969, 0.2969, 0.7969, 0.2969, 0.7969, 0.2969, 0.7969, 0.2969, 0.7969, 0.2969, 0.7969, 0.2969, 0.7969, 0.2969, 0.7969, 0.2969, 0.7969, 0.2969, 0.7969, 0.2969, 0.7969, 0.2969, 0.7969, 0.2969, 0.7969, 0.2969, 0.7969, 0.2969, 0.7969, 0.2969, 0.7969, 0.2969, 0.7969, 0.2969, 0.7969, 0.2969, 0.7969, 0.2969, 0.7969, 0.2969, 0.7969, 0.2969, 0.7969, 0.2969, 0.7969, 0.2969, 0.7969, 0.2969, 0.7969, 0.2969, 0.7969, 0.2969, 0.7969, 0.2969, 0.7969, 0.2969, 0.7969, 0.2969, 0.7969, 0.2969, 0.7969, 0.2969, 0.7969, 0.2969, 0.7969, 0.2969, 0.7969, 0.2969, 0.7969, 0.2969, 0.7969, 0.2969, 0.7969, 0.2969, 0.7969, 0.2969, 0.7969, 0.2969, 0.7969, 0.2969, 0.7969, 0.2969, 0.7969, 0.2969, 0.7969, 0.2969, 0.7969, 0.2969, 0.7969, 0.2969, 0.7969, 0.2969, 0.7969, 0.2969, 0.7969, 0.2969, 0.7969, 0.2969, 0.7969, 0.2969, 0.7969, 0.2969, 0.7969, 0.2969, 0.7969, 0.2969, 0.7969, 0.2969, 0.7969, 0.2969, 0.7969, 0.2969, 0.7969, 0.2969, 0.7969, 0.2969, 0.7969, 0.2969, 0.7969, 0.2969, 0.7969, 0.2969, 0.7969, 0.2969, 0.7969, 0.2969, 0.7969, 0.2969, 0.7969, 0.2969, 0.7969, 0.2969, 0.7969, 0.2969, 0.7969, 0.2969, 0.7969, 0.2969, 0.7969, 0.2969, 0.7969, 0.2969, 0.7969, 0.2969, 0.7969, 0.2969, 0.7969, 0.2969, 0.7969, 0.2969, 0.7969, 0.2969, 0.7969, 0.2969, 0.7969, 0.2969, 0.7969, 0.2969, 0.7969, 0.2969, 0.7969, 0.2969, 0.7969, 0.2969, 0.7969, 0.2969, 0.7969, 0.2969, 0.7969, 0.2969, 0.7969, 0.2969, 0.7969, 0.2969, 0.7969, 0.2969, 0.7969, 0.2969, 0.7969, 0.2969, 0.7969, 0.2969, 0.7969, 0.2969, 0.7969, 0.2969, 0.7969, 0.2969, 0.7969, 0.2969, 0.7969, 0.2969, 0.7969, 0.2969, 0.7969, 0.2969, 0.7969, 0.2969, 0.7969, 0.2969, 0.7969, 0.2969, 0.7969, 0.2969, 0.7969, 0.2969, 0.7969, 0.2969, 0.7969, 0.2969, 0.7969, 0.2969, 0.7969, 0.2969, 0.7969, 0.2969, 0.7969, 0.2969, 0.7969, 0.2969, 0.7969, 0.2969, 0.7969, 0.2969, 0.7969, 0.2969, 0.7969, 0.2969, 0.7969, 0.2969, 0.7969, 0.2969, 0.7969, 0.2969, 0.7969, 0.2969, 0.7969, 0.2969, 0.7969, 0.2969, 0.7969, 0.2969, 0.7969, 0.2969, 0.7969, 0.2969, 0.7969, 0.2969, 0.7969, 0.2969, 0.7969, 0.2969, 0.7969, 0.2969, 0.7969, 0.2969, 0.7969, 0.2969, 0.7969, 0.2969, 0.7969, 0.1719, 0.8281, 0.1719, 0.8281, 0.1719, 0.8281, 0.1719, 0.8281, 0.1719, 0.8281, 0.1719, 0.8281, 0.1719, 0.8281, 0.1719, 0.8281, 0.1719, 0.8281, 0.1719, 0.8281, 0.1719, 0.8281, 0.1719, 0.8281, 0.1719, 0.8281, 0.1719, 0.8281, 0.1719, 0.8281, 0.1719, 0.8281, 0.1719, 0.8281, 0.1719, 0.8281, 0.1719, 0.8281, 0.1719, 0.8281, 0.2969, 0.7969, 0.2969, 0.7969, 0.2969, 0.7969, 0.2969, 0.7969, 0.2969, 0.7969, 0.2969, 0.7969, 0.2969, 0.7969, 0.2969, 0.7969, 0.2969, 0.7969, 0.2969, 0.7969, 0.2969, 0.7969, 0.2969, 0.7969, 0.2969, 0.7969, 0.2969, 0.7969, 0.2969, 0.7969, 0.2969, 0.7969, 0.2969, 0.7969, 0.2969, 0.7969, 0.2969, 0.7969, 0.2969, 0.7969, 0.2969, 0.7969, 0.2969, 0.7969, 0.2969, 0.7969, 0.2969, 0.7969, 0.2969, 0.7969, 0.2969, 0.7969, 0.2969, 0.7969, 0.2969, 0.7969, 0.2969, 0.7969, 0.2969, 0.7969, 0.2969, 0.7969, 0.2969, 0.7969, 0.2969, 0.7969, 0.2969, 0.7969, 0.2969, 0.7969, 0.2969, 0.7969, 0.2969, 0.7969, 0.2969, 0.7969, 0.2969, 0.7969, 0.2969, 0.7969, 0.1719, 0.7812, 0.1719, 0.7812, 0.1719, 0.7812, 0.1719, 0.7812, 0.1719, 0.7812, 0.1719, 0.7812, 0.1719, 0.7812, 0.1719, 0.7812, 0.1719, 0.7812, 0.1719, 0.7812, 0.1719, 0.7812, 0.1719, 0.7812, 0.1719, 0.7812, 0.1719, 0.7812, 0.1719, 0.7812, 0.1719, 0.7812, 0.1719, 0.7812, 0.1719, 0.7812, 0.1719, 0.7812, 0.1719, 0.7812, 0.2969, 0.7969, 0.2969, 0.7969, 0.2969, 0.7969, 0.2969, 0.7969, 0.2969, 0.7969, 0.2969, 0.7969, 0.2969, 0.7969, 0.2969, 0.7969, 0.2969, 0.7969, 0.2969, 0.7969, 0.2969, 0.7969, 0.2969, 0.7969, 0.2969, 0.7969, 0.2969, 0.7969, 0.2969, 0.7969, 0.2969, 0.7969, 0.2969, 0.7969, 0.2969, 0.7969, 0.2969, 0.7969, 0.2969, 0.7969, 0.1783, 0.9496, 0.1783, 0.9495, 0.1783, 0.9495, 0.1783, 0.9496, 0.1783, 0.9496, 0.1783, 0.9495, 0.1783, 0.9495, 0.1783, 0.9496, 0.1783, 0.9496, 0.1783, 0.9495, 0.1783, 0.9495, 0.1783, 0.9496, 0.1783, 0.9496, 0.1783, 0.9495, 0.1783, 0.9495, 0.1783, 0.9496, 0.1783, 0.9495, 0.1783, 0.9496, 0.1783, 0.9496, 0.1783, 0.9495, 0.1783, 0.9495, 0.1783, 0.9496, 0.1783, 0.9496, 0.1783, 0.9495, 0.1783, 0.9495, 0.1783, 0.9496, 0.1783, 0.9496, 0.1783, 0.9495, 0.1783, 0.9495, 0.1783, 0.9496, 0.1783, 0.9496, 0.1783, 0.9495, 0.1783, 0.9496, 0.1783, 0.9496, 0.1783, 0.9496, 0.1783, 0.9496, 0.1783, 0.9496, 0.1783, 0.9496, 0.1783, 0.9496, 0.1783, 0.9496, 0.1783, 0.9496, 0.1783, 0.9496, 0.1783, 0.9496, 0.1783, 0.9496, 0.1783, 0.9496, 0.1783, 0.9496, 0.1783, 0.9496, 0.1783, 0.9496, 0.1783, 0.9495, 0.1783, 0.9494, 0.1784, 0.9382, 0.1785, 0.9382, 0.1785, 0.9382, 0.1784, 0.9382, 0.1786, 0.9269, 0.1786, 0.9269, 0.1786, 0.9269, 0.1786, 0.9269, 0.1787, 0.9156, 0.1788, 0.9156, 0.1788, 0.9156, 0.1787, 0.9156, 0.1789, 0.9043, 0.1789, 0.9043, 0.1783, 0.9495, 0.1783, 0.9495, 0.1785, 0.9382, 0.1784, 0.9382, 0.1784, 0.9382, 0.1785, 0.9382, 0.1786, 0.9269, 0.1786, 0.9269, 0.1786, 0.9269, 0.1786, 0.9269, 0.1788, 0.9156, 0.1787, 0.9156, 0.1787, 0.9156, 0.1788, 0.9156, 0.1789, 0.9043, 0.1789, 0.9043, 0.1783, 0.9494, 0.1783, 0.9495, 0.1784, 0.9382, 0.1785, 0.9382, 0.1785, 0.9382, 0.1784, 0.9382, 0.1786, 0.9269, 0.1786, 0.9269, 0.1786, 0.9269, 0.1786, 0.9269, 0.1787, 0.9156, 0.1788, 0.9156, 0.1788, 0.9156, 0.1787, 0.9156, 0.1789, 0.9043, 0.1789, 0.9043, 0.1783, 0.9494, 0.1783, 0.9494, 0.1785, 0.9382, 0.1784, 0.9382, 0.1784, 0.9382, 0.1785, 0.9382, 0.1786, 0.9269, 0.1786, 0.9269, 0.1786, 0.9269, 0.1786, 0.9269, 0.1788, 0.9156, 0.1787, 0.9156, 0.1787, 0.9156, 0.1788, 0.9156, 0.1789, 0.9043, 0.1789, 0.9043, 0.5547, 0.9297, 0.5547, 0.9297, 0.5547, 0.9297, 0.5547, 0.9297, 0.5547, 0.9297, 0.5547, 0.9297, 0.5547, 0.9297, 0.5547, 0.9297, 0.5547, 0.9297, 0.5547, 0.9297, 0.5547, 0.9297, 0.5547, 0.9297, 0.5547, 0.9297, 0.5547, 0.9297, 0.5547, 0.9297, 0.5547, 0.9297, 0.5547, 0.9297, 0.5547, 0.9297, 0.5547, 0.9297, 0.5547, 0.9297, 0.5547, 0.9297, 0.5547, 0.9297, 0.5547, 0.9297, 0.5547, 0.9297, 0.5547, 0.9297, 0.5547, 0.9297, 0.5547, 0.9297, 0.5547, 0.9297, 0.5547, 0.9297, 0.5547, 0.9297, 0.5547, 0.9297, 0.5547, 0.9297, 0.5547, 0.9297, 0.5547, 0.9297, 0.5547, 0.9297, 0.5547, 0.9297, 0.5547, 0.9297, 0.5547, 0.9297, 0.5547, 0.9297, 0.5547, 0.9297, 0.5547, 0.9297, 0.5547, 0.9297, 0.5547, 0.9297, 0.5547, 0.9297, 0.5547, 0.9297, 0.5547, 0.9297, 0.5547, 0.9297, 0.5547, 0.9297, 0.5547, 0.9297, 0.5547, 0.9297, 0.5547, 0.9297, 0.5547, 0.9297, 0.5547, 0.9297, 0.5547, 0.9297, 0.5547, 0.9297, 0.5547, 0.9297, 0.5547, 0.9297, 0.5547, 0.9297, 0.5547, 0.9297, 0.5547, 0.9297])
me_cube_015.materials.append(mat_mainmaterial)
me_cube_015.use_remesh_preserve_volume = False
me_cube_015.use_remesh_preserve_attributes = False
me_cube_015.use_mirror_vertex_groups = False
me_cube_015.update()
me_cube_015.normals_split_custom_set([tuple(v) for v in zip(*[iter([-1.0, 0.0, -2.907e-07, -1.0, 0.0, -2.907e-07, -1.0, 0.0, -2.907e-07, -1.0, 0.0, -2.907e-07, 2.329e-07, 6.634e-07, -1.0, 2.329e-07, 6.634e-07, -1.0, 2.329e-07, 6.634e-07, -1.0, 2.329e-07, 6.634e-07, -1.0, -3.493e-07, -1.659e-07, 1.0, -3.493e-07, -1.659e-07, 1.0, -3.493e-07, -1.659e-07, 1.0, -3.493e-07, -1.659e-07, 1.0, 6.236e-14, -1.0, -2.869e-07, 6.236e-14, -1.0, -2.869e-07, 6.236e-14, -1.0, -2.869e-07, 6.236e-14, -1.0, -2.869e-07, -9.734e-14, 1.0, 2.857e-07, -9.734e-14, 1.0, 2.857e-07, -9.734e-14, 1.0, 2.857e-07, -9.734e-14, 1.0, 2.857e-07, -1.0, 0.0, 0.0, -1.0, 0.0, 0.0, -1.0, 0.0, 0.0, -1.0, 0.0, 0.0, 0.0, 1.722e-07, -1.0, 0.0, 1.722e-07, -1.0, 0.0, 3.444e-07, -1.0, 0.0, 3.444e-07, -1.0, 1.0, -2.644e-08, 0.0, 1.0, -2.644e-08, 0.0, 1.0, 3.124e-07, 0.0, 1.0, 3.124e-07, 0.0, -3.049e-07, -1.007e-07, 1.0, -3.049e-07, -1.007e-07, 1.0, -4.311e-07, 0.0, 1.0, -4.311e-07, 0.0, 1.0, 0.0, -1.0, 0.0, 0.0, -1.0, 0.0, 0.0, -1.0, 0.0, 0.0, -1.0, 0.0, -0.0348, -0.01798, 0.9992, -0.03745, -0.009671, 0.9993, -0.01282, -0.0007352, 0.9999, -0.01282, -0.0007352, 0.9999, 0.1046, 0.9901, 0.09394, 0.09855, 0.9914, 0.08645, 0.03499, 0.9992, 0.01768, 0.036, 0.9992, 0.01841, -0.0348, -0.01798, 0.9992, -0.07778, -0.06378, 0.9949, -0.09844, -0.07005, 0.9927, -0.03745, -0.009671, 0.9993, 0.07743, 0.06222, -0.9951, 0.03492, 0.017, -0.9992, 0.03812, 0.008401, -0.9992, 0.09892, 0.07016, -0.9926, -0.1553, 0.9853, 0.07095, -0.1713, 0.9817, 0.08283, -0.04875, 0.9987, 0.01342, -0.04562, 0.9989, 0.01256, -0.1654, 0.08925, -0.9822, -0.1527, 0.07612, -0.9853, -0.0483, 0.01048, -0.9988, -0.03439, 0.007463, -0.9994, -0.06477, -0.7415, -0.6679, -0.06477, -0.7415, -0.6679, -0.06477, -0.7415, -0.6679, -0.06477, -0.7415, -0.6679, -0.06477, -0.7415, -0.6679, 0.1792, -0.982, -0.05949, -0.02028, -0.8693, -0.4938, -0.05625, -0.8189, -0.5712, -0.07077, -0.8207, -0.5669, -0.08184, -0.8555, -0.5114, -0.08189, -0.8197, -0.567, -0.11, -0.8238, -0.556, -0.1333, -0.8606, -0.4915, -0.1112, -0.8255, -0.5534, -0.1055, -0.8465, -0.5218, -0.1166, -0.8928, -0.4352, -0.09471, -0.8504, -0.5175, -0.06477, -0.7415, -0.6679, 0.1491, -0.07482, 0.986, 0.1637, -0.09032, 0.9824, 0.03439, -0.007535, 0.9994, 0.04774, -0.01046, 0.9988, -1.0, 0.0, 0.0, -1.0, 0.0, 0.0, -1.0, 0.0, 0.0, -1.0, 0.0, 0.0, -0.02538, -0.9997, -0.007076, -0.02538, -0.9997, -0.007076, -0.02538, -0.9997, -0.007076, -0.02538, -0.9997, -0.007076, 0.036, 0.9992, 0.01841, 0.03499, 0.9992, 0.01768, 0.01666, 0.9999, 0.00439, 0.01666, 0.9999, 0.00439, 0.03812, 0.008401, -0.9992, 0.03492, 0.017, -0.9992, 0.0134, -5.861e-05, -0.9999, 0.0134, -5.861e-05, -0.9999, -0.006972, -0.9743, 0.2254, -0.05625, -0.8189, -0.5712, -0.02028, -0.8693, -0.4938, -0.001923, -0.9964, 0.08431, -0.9654, -0.2574, -0.04112, -0.9654, -0.2574, -0.04112, -0.9654, -0.2574, -0.04112, -0.9654, -0.2574, -0.04112, -0.2119, 0.6887, 0.6934, 0.008958, -0.8727, 0.4881, 0.008958, -0.8727, 0.4881, 0.008958, -0.8727, 0.4881, 0.008958, -0.8727, 0.4881, 0.008958, -0.8727, 0.4881, 0.008958, -0.8727, 0.4881, -0.04688, -0.9581, 0.2827, -0.08111, -0.9828, 0.166, -0.05349, -0.9579, 0.2821, -0.06759, -0.9674, 0.244, -0.1017, -0.9891, 0.1069, -0.06119, -0.9673, 0.2462, -0.03497, -0.9735, 0.226, -0.04783, -0.9956, 0.08076, -0.02222, -0.9727, 0.2312, -0.006972, -0.9743, 0.2254, -0.001923, -0.9964, 0.08431, 0.993, -0.08299, 0.08443, 0.993, -0.08299, 0.08443, 0.993, -0.08299, 0.08443, 0.993, -0.08299, 0.08443, -0.04688, -0.9581, 0.2827, -0.09471, -0.8504, -0.5175, -0.1166, -0.8928, -0.4352, -0.08111, -0.9828, 0.166, -0.08111, -0.9828, 0.166, -0.1166, -0.8928, -0.4352, -0.1055, -0.8465, -0.5218, -0.05349, -0.9579, 0.2821, -0.1043, -0.2613, 0.9596, -0.1043, -0.2613, 0.9596, -0.1043, -0.2613, 0.9596, -0.1043, -0.2613, 0.9596, -0.06759, -0.9674, 0.244, -0.1112, -0.8255, -0.5534, -0.1333, -0.8606, -0.4915, -0.1017, -0.9891, 0.1069, -0.1017, -0.9891, 0.1069, -0.1333, -0.8606, -0.4915, -0.11, -0.8238, -0.556, -0.06119, -0.9673, 0.2462, -0.9933, 0.08247, -0.08094, -0.9933, 0.08247, -0.08094, -0.9933, 0.08247, -0.08094, -0.9933, 0.08247, -0.08094, -0.03497, -0.9735, 0.226, -0.08189, -0.8197, -0.567, -0.08184, -0.8555, -0.5114, -0.04783, -0.9956, 0.08076, -0.04783, -0.9956, 0.08076, -0.08184, -0.8555, -0.5114, -0.07077, -0.8207, -0.5669, -0.02222, -0.9727, 0.2312, 0.9997, -0.01594, 0.01942, 0.9997, -0.01594, 0.01942, 0.9997, -0.01594, 0.01942, 0.9997, -0.01594, 0.01942, 0.07607, 0.1481, -0.986, 0.07607, 0.1481, -0.986, 0.07607, 0.1481, -0.986, 0.07607, 0.1481, -0.986, -0.9983, 0.0383, -0.04428, -0.9983, 0.0383, -0.04428, -0.9983, 0.0383, -0.04428, -0.9983, 0.0383, -0.04428, -0.9998, 0.01158, -0.01295, -0.9998, 0.01158, -0.01295, -0.9998, 0.01158, -0.01295, -0.9998, 0.01158, -0.01295, 0.9978, -0.04091, 0.05218, 0.9978, -0.04091, 0.05218, 0.9978, -0.04091, 0.05218, 0.9978, -0.04091, 0.05218, 0.1012, 0.2998, -0.9486, 0.1012, 0.2998, -0.9486, 0.1012, 0.2998, -0.9486, 0.1012, 0.2998, -0.9486, -0.073, -0.1487, 0.9862, -0.073, -0.1487, 0.9862, -0.073, -0.1487, 0.9862, -0.073, -0.1487, 0.9862, 0.04058, 0.03763, -0.9985, 0.04058, 0.03763, -0.9985, 0.04058, 0.03763, -0.9985, 0.04058, 0.03763, -0.9985, -0.9947, 0.07133, -0.0738, -0.9947, 0.07133, -0.0738, -0.9947, 0.07133, -0.0738, -0.9947, 0.07133, -0.0738, -0.03969, -0.0375, 0.9985, -0.03969, -0.0375, 0.9985, -0.03969, -0.0375, 0.9985, -0.03969, -0.0375, 0.9985, -0.1019, -0.3023, 0.9477, -0.1019, -0.3023, 0.9477, -0.1019, -0.3023, 0.9477, -0.1019, -0.3023, 0.9477, 0.9944, -0.07232, 0.07749, 0.9944, -0.07232, 0.07749, 0.9944, -0.07232, 0.07749, 0.9944, -0.07232, 0.07749, 0.1046, 0.2611, -0.9596, 0.1046, 0.2611, -0.9596, 0.1046, 0.2611, -0.9596, 0.1046, 0.2611, -0.9596, -1.0, 0.0, 0.0, -1.0, 0.0, 0.0, -1.0, 0.0, 0.0, -1.0, 0.0, 0.0, 0.0, 1.096e-06, -1.0, 1.684e-08, 1.086e-06, -1.0, 0.0, 9.228e-08, -1.0, 0.0, 9.228e-08, -1.0, 1.0, 0.0, 0.0, 1.0, 0.0, 0.0, 1.0, 0.0, 0.0, 1.0, 0.0, 0.0, -1.179e-07, -1.612e-07, 1.0, 0.0, -2.307e-07, 1.0, 0.0, -4.614e-07, 1.0, 0.0, -4.614e-07, 1.0, 0.0, -1.0, 0.0, 0.0, -1.0, 0.0, 0.0, -1.0, 0.0, 0.0, -1.0, 0.0, -0.0898, 0.0, 0.996, -0.0898, 0.0, 0.996, -0.0898, 0.0, 0.996, -0.0898, 0.0, 0.996, -0.1065, 0.9943, 0.0, -0.1065, 0.9943, 0.0, 0.3249, 0.9457, 0.0, 0.3249, 0.9457, 0.0, 0.0, -2.307e-07, 1.0, -1.179e-07, -1.612e-07, 1.0, -2.08e-07, 0.0, 1.0, 0.0, 0.0, 1.0, 1.684e-08, 1.086e-06, -1.0, 0.0, 1.096e-06, -1.0, 0.0, 2.1e-06, -1.0, 2.971e-08, 1.548e-06, -1.0, -0.1065, 0.9943, 0.0, -0.1065, 0.9943, 0.0, 0.2765, 0.961, 0.0, 0.2765, 0.961, 0.0, 1.684e-08, 1.086e-06, -1.0, 2.971e-08, 1.548e-06, -1.0, 7.911e-07, 1.072e-06, -1.0, 9.863e-07, 9.451e-07, -1.0, 0.2083, -0.939, 0.2736, 0.2083, -0.939, 0.2736, 0.2083, -0.939, 0.2736, 0.2083, -0.939, 0.2736, -2.08e-07, 0.0, 1.0, -1.179e-07, -1.612e-07, 1.0, -5.782e-07, -4.572e-08, 1.0, -4.983e-07, 0.0, 1.0, -1.0, 0.0, 0.0, -1.0, 0.0, 0.0, -1.0, 0.0, 0.0, -1.0, 0.0, 0.0, -0.7185, -0.6956, 0.0, -0.7185, -0.6956, 0.0, -0.7185, -0.6956, 0.0, -0.7185, -0.6956, 0.0, 0.3249, 0.9457, 0.0, 0.3249, 0.9457, 0.0, 0.6272, 0.7788, 0.0, 0.6272, 0.7788, 0.0, -0.0898, 2.644e-06, -0.996, -0.0898, 2.644e-06, -0.996, -0.0898, 2.644e-06, -0.996, -0.0898, 2.644e-06, -0.996, -0.9239, 0.381, 0.03572, -0.9239, -0.3825, 0.01191, -0.9239, 0.2442, -0.2946, -0.9239, 0.2789, -0.262, 3.879e-07, 1.152e-07, -1.0, 3.879e-07, 1.152e-07, -1.0, 3.879e-07, 1.152e-07, -1.0, 3.879e-07, 1.152e-07, -1.0, 0.2083, -0.939, -0.2736, 0.2083, -0.939, -0.2736, 0.2083, -0.939, -0.2736, 0.2083, -0.939, -0.2736, 0.0, -1.0, 0.0, 0.0, -1.0, 0.0, 0.0, -1.0, 0.0, 0.0, -1.0, 0.0, -3.152e-07, -1.152e-07, 1.0, -3.152e-07, -1.152e-07, 1.0, -3.152e-07, -1.152e-07, 1.0, -3.152e-07, -1.152e-07, 1.0, -1.0, 0.0, 0.0, -1.0, 0.0, 0.0, -1.0, 0.0, 0.0, -1.0, 0.0, 0.0, -0.8693, -0.1788, -0.4607, -0.4275, -0.9014, -0.06903, -0.4275, -0.9014, -0.06903, -0.7012, -0.659, -0.272, 0.2094, 0.008609, -0.9778, 0.2111, 0.0, -0.9775, 0.2111, 0.0, -0.9775, 0.2099, 0.006025, -0.9777, -0.9942, -0.107, 0.008426, -0.9942, -0.107, 0.008426, -0.9942, -0.107, 0.008426, -0.9942, -0.107, 0.008426, -0.9942, -0.107, 0.008426, -0.9942, -0.107, 0.008426, -0.9942, -0.107, 0.008426, -0.1532, -0.1995, 0.9679, -0.1412, -0.4023, 0.9045, -0.1412, -0.4023, 0.9045, -0.1455, -0.3438, 0.9277, 0.08811, -0.9953, 0.03916, -0.9935, 0.08281, -0.07862, -0.9935, 0.08281, -0.07862, -0.1277, -0.9916, 0.02254, -0.09874, 0.9895, -0.1054, -0.1022, 0.9897, -0.09978, -0.08062, 0.9889, -0.125, -0.0747, 0.9877, -0.1374, -0.0009725, -0.007602, -1.0, -0.0009725, -0.007602, -1.0, -0.0009725, -0.007602, -1.0, -0.0009725, -0.007602, -1.0, -0.0009725, -0.007602, -1.0, -0.0009725, -0.007602, -1.0, -0.0009725, -0.007602, -1.0, -3.42e-07, -3.77e-08, 1.0, -3.42e-07, -3.77e-08, 1.0, -3.42e-07, -3.77e-08, 1.0, -3.42e-07, -3.77e-08, 1.0, -3.42e-07, -3.77e-08, 1.0, -3.42e-07, -3.77e-08, 1.0, -3.42e-07, -3.77e-08, 1.0, 0.02457, -0.9994, -0.02298, 0.02457, -0.9994, -0.02298, 0.02457, -0.9994, -0.02298, 0.02457, -0.9994, -0.02298, -0.02979, 0.9995, 0.00855, -0.01987, 0.999, 0.04079, 0.02556, 0.9982, 0.05429, 0.01842, 0.9997, 0.01703, -0.1042, 0.9929, -0.05785, -0.08288, 0.995, -0.05657, -0.03159, 0.9968, -0.07309, 0.002621, 0.9994, -0.03431, -0.08288, 0.995, -0.05657, -0.09097, 0.995, -0.04122, -0.05593, 0.9949, -0.08356, -0.03159, 0.9968, -0.07309, -0.8629, 0.5003, -0.0719, -0.8658, 0.495, -0.07301, -0.8658, 0.495, -0.07301, -0.8638, 0.4986, -0.07225, -0.7375, 0.6617, -0.1353, -0.7375, 0.6617, -0.1353, -0.7375, 0.6617, -0.1353, -0.7375, 0.6617, -0.1353, -0.9999, -0.01275, -0.004635, -0.9999, -0.01275, -0.004635, -0.9999, -0.01275, -0.004635, -0.9999, -0.01275, -0.004635, 0.127, 0.1796, -0.9755, 0.127, 0.1796, -0.9755, 0.127, 0.1796, -0.9755, 0.127, 0.1796, -0.9755, 0.9999, 0.01275, 0.004635, 0.9999, 0.01275, 0.004635, 0.9999, 0.01275, 0.004635, 0.9999, 0.01275, 0.004635, -0.1711, 0.4417, 0.8807, -0.1711, 0.4417, 0.8807, -0.1711, 0.4417, 0.8807, -0.1711, 0.4417, 0.8807, -0.02221, -0.9998, -3.548e-07, -0.02221, -0.9998, -3.548e-07, -0.02221, -0.9998, -3.548e-07, -0.02221, -0.9998, -3.548e-07, -0.1185, 0.9862, 0.1157, -0.1185, 0.9862, 0.1157, -0.1185, 0.9862, 0.1157, -0.1185, 0.9862, 0.1157, 0.1626, 0.9754, 0.1486, 0.1626, 0.9754, 0.1486, 0.1626, 0.9754, 0.1486, 0.1626, 0.9754, 0.1486, -0.02745, 0.9898, 0.1401, -0.02745, 0.9898, 0.1401, -0.02745, 0.9898, 0.1401, -0.02745, 0.9898, 0.1401, -0.01559, 0.9937, 0.111, -0.01559, 0.9937, 0.111, -0.01559, 0.9937, 0.111, -0.01559, 0.9937, 0.111, 0.02221, -0.9998, -3.548e-07, 0.02221, -0.9998, -3.548e-07, 0.02221, -0.9998, -3.548e-07, 0.02221, -0.9998, -3.548e-07, -0.02876, -0.9996, -5.854e-08, -0.02876, -0.9996, -5.854e-08, -0.02876, -0.9996, -5.854e-08, -0.02876, -0.9996, -5.854e-08, 0.02876, -0.9996, -4.218e-08, 0.02876, -0.9996, -4.218e-08, 0.02876, -0.9996, -4.218e-08, 0.02876, -0.9996, -4.218e-08, 0.1712, 0.4488, 0.8771, 0.1712, 0.4488, 0.8771, 0.1712, 0.4488, 0.8771, 0.1712, 0.4488, 0.8771, -0.02279, 0.4365, 0.8994, -0.02279, 0.4365, 0.8994, -0.02279, 0.4365, 0.8994, -0.02279, 0.4365, 0.8994, 0.02281, 0.4374, 0.899, 0.02281, 0.4374, 0.899, 0.02281, 0.4374, 0.899, 0.02281, 0.4374, 0.899, -0.1025, 0.2248, -0.969, -0.1025, 0.2248, -0.969, -0.1025, 0.2248, -0.969, -0.1025, 0.2248, -0.969, -0.04282, 0.329, -0.9434, -0.04282, 0.329, -0.9434, -0.04282, 0.329, -0.9434, -0.04282, 0.329, -0.9434, 0.01333, 0.2869, -0.9579, 0.01333, 0.2869, -0.9579, 0.01333, 0.2869, -0.9579, 0.01333, 0.2869, -0.9579, 1.0, -1.715e-07, 2.907e-07, 1.0, -1.715e-07, 2.907e-07, 1.0, -1.715e-07, 2.907e-07, 1.0, -1.715e-07, 2.907e-07, 1.0, -2.199e-08, 0.0, 1.0, -2.199e-08, 0.0, 1.0, -2.199e-08, 0.0, 1.0, -2.199e-08, 0.0, 0.0, 8.053e-08, -1.0, 0.0, 2.416e-07, -1.0, 0.0, 2.416e-07, -1.0, -0.03439, 0.007463, -0.9994, -1.0, 3.591e-08, 0.0, -1.0, 3.591e-08, 0.0, -1.0, 3.591e-08, 0.0, -1.0, 3.591e-08, 0.0, 0.03439, -0.007535, 0.9994, 0.0, -2.416e-07, 1.0, 0.0, -2.416e-07, 1.0, 0.0, -8.053e-08, 1.0, 0.0, -1.0, 0.0, 0.0, -1.0, 0.0, 0.0, -1.0, 0.0, 0.0, -1.0, 0.0, 0.0, -8.053e-08, 1.0, 0.0, 0.0, 1.0, 0.0, 0.0, 1.0, 0.0, 0.0, 1.0, -0.04875, 0.9987, 0.01342, 0.0, 1.0, 0.0, 0.0, 1.0, 0.0, -0.04562, 0.9989, 0.01256, 0.0, -8.053e-08, 1.0, 0.0, 0.0, 1.0, 0.04774, -0.01046, 0.9988, 0.03439, -0.007535, 0.9994, -0.03439, 0.007463, -0.9994, -0.0483, 0.01048, -0.9988, 0.0, 0.0, -1.0, 0.0, 8.053e-08, -1.0, 0.1792, -0.982, -0.05949, 0.1912, -0.9813, -0.02185, 0.1687, -0.9852, -0.03136, 0.1699, -0.9844, -0.04548, 0.1875, -0.9811, -0.04697, 0.2042, -0.9767, -0.06619, 0.2136, -0.9712, -0.1056, 0.2085, -0.9736, -0.09293, 0.1945, -0.9756, -0.1019, 0.1877, -0.9687, -0.1626, 0.1813, -0.975, -0.1287, 0.1453, -0.9809, -0.1296, -0.02028, -0.8693, -0.4938, 1.0, 0.0, 0.0, 1.0, 0.0, 0.0, 1.0, 0.0, 0.0, 1.0, 0.0, 0.0, 0.0, -1.0, 0.0, 0.0, -1.0, 0.0, 0.0, -1.0, 0.0, 0.0, -1.0, 0.0, 0.0, 1.0, 0.0, 0.0, 1.0, 0.0, 0.0, 1.0, 0.0, 0.0, 1.0, 0.0, 0.0, 0.0, -1.0, 0.0, 0.0, -1.0, 0.0, 0.0, -1.0, 0.0, 8.053e-08, -1.0, -0.3346, 0.4002, 0.8531, -0.001923, -0.9964, 0.08431, -0.02028, -0.8693, -0.4938, 0.1453, -0.9809, -0.1296, 0.6557, -0.755, 0.0, 0.6557, -0.755, 0.0, 0.6557, -0.755, 0.0, 0.6557, -0.755, 0.0, -0.2119, 0.6887, 0.6934, -0.001923, -0.9964, 0.08431, -0.3346, 0.4002, 0.8531, -0.2237, 0.4881, 0.8436, -0.07779, -0.5163, 0.8528, -0.1781, 0.3427, 0.9224, -0.1669, 0.4937, 0.8535, 0.04894, -0.442, 0.8957, -0.1234, 0.2786, 0.9524, -0.1864, 0.4233, 0.8866, -0.07122, -0.4684, 0.8807, -0.211, 0.2477, 0.9456, -0.2091, 0.7246, 0.6567, -0.9952, 0.06129, -0.07584, -0.9952, 0.06129, -0.07584, -0.9952, 0.06129, -0.07584, -0.9952, 0.06129, -0.07584, -0.211, 0.2477, 0.9456, -0.07122, -0.4684, 0.8807, 0.1699, -0.9844, -0.04548, 0.1687, -0.9852, -0.03136, -0.07122, -0.4684, 0.8807, -0.1864, 0.4233, 0.8866, 0.1875, -0.9811, -0.04697, 0.1699, -0.9844, -0.04548, 0.09154, -0.2452, 0.9651, 0.09154, -0.2452, 0.9651, 0.09154, -0.2452, 0.9651, 0.09154, -0.2452, 0.9651, -0.1234, 0.2786, 0.9524, 0.04894, -0.442, 0.8957, 0.2136, -0.9712, -0.1056, 0.2042, -0.9767, -0.06619, 0.04894, -0.442, 0.8957, -0.1669, 0.4937, 0.8535, 0.2085, -0.9736, -0.09293, 0.2136, -0.9712, -0.1056, 0.9956, -0.06034, 0.07209, 0.9956, -0.06034, 0.07209, 0.9956, -0.06034, 0.07209, 0.9956, -0.06034, 0.07209, -0.1781, 0.3427, 0.9224, -0.07779, -0.5163, 0.8528, 0.1877, -0.9687, -0.1626, 0.1945, -0.9756, -0.1019, -0.07779, -0.5163, 0.8528, -0.2237, 0.4881, 0.8436, 0.1813, -0.975, -0.1287, 0.1877, -0.9687, -0.1626, -1.0, 0.0004479, 0.0006898, -1.0, 0.0004479, 0.0006898, -1.0, 0.0004479, 0.0006898, -1.0, 0.0004479, 0.0006898, -0.1145, 0.09096, -0.9893, -0.1145, 0.09096, -0.9893, -0.1145, 0.09096, -0.9893, -0.1145, 0.09096, -0.9893, 1.0, -0.006072, 0.003807, 1.0, -0.006072, 0.003807, 1.0, -0.006072, 0.003807, 1.0, -0.006072, 0.003807, 1.0, -9.964e-10, 0.0, 1.0, -9.964e-10, 0.0, 1.0, -9.964e-10, 0.0, 1.0, -9.964e-10, 0.0, -0.9999, 0.01015, -0.009358, -0.9999, 0.01015, -0.009358, -0.9999, 0.01015, -0.009358, -0.9999, 0.01015, -0.009358, 0.009469, 0.2936, -0.9559, 0.009469, 0.2936, -0.9559, 0.009469, 0.2936, -0.9559, 0.009469, 0.2936, -0.9559, 0.1194, -0.1054, 0.9872, 0.1194, -0.1054, 0.9872, 0.1194, -0.1054, 0.9872, 0.1194, -0.1054, 0.9872, -0.008727, 0.001796, -1.0, -0.008727, 0.001796, -1.0, -0.008727, 0.001796, -1.0, -0.008727, 0.001796, -1.0, 0.9991, -0.02659, 0.03389, 0.9991, -0.02659, 0.03389, 0.9991, -0.02659, 0.03389, 0.9991, -0.02659, 0.03389, 0.01824, -0.003754, 0.9998, 0.01824, -0.003754, 0.9998, 0.01824, -0.003754, 0.9998, 0.01824, -0.003754, 0.9998, -0.02403, -0.3015, 0.9532, -0.02403, -0.3015, 0.9532, -0.02403, -0.3015, 0.9532, -0.02403, -0.3015, 0.9532, -0.9987, 0.02976, -0.04174, -0.9987, 0.02976, -0.04174, -0.9987, 0.02976, -0.04174, -0.9987, 0.02976, -0.04174, -0.1045, 0.2298, -0.9676, -0.1045, 0.2298, -0.9676, -0.1045, 0.2298, -0.9676, -0.1045, 0.2298, -0.9676, 1.0, -1.846e-08, 0.0, 1.0, -1.846e-08, 0.0, 1.0, -1.846e-08, 0.0, 1.0, -1.846e-08, 0.0, 5.276e-07, 4.869e-07, -1.0, 0.0, 2.777e-07, -1.0, 0.0, 2.777e-07, -1.0, 9.863e-07, 9.451e-07, -1.0, -1.0, -1.048e-06, 0.0, -1.0, -4.581e-10, 0.0, -1.0, -4.581e-10, 0.0, -1.0, -1.048e-06, 0.0, -5.782e-07, -4.572e-08, 1.0, -6.953e-07, -2.777e-07, 1.0, -6.953e-07, -2.777e-07, 1.0, -6.916e-07, -2.06e-07, 1.0, 0.0, -1.0, 0.0, 0.0, -1.0, 0.0, 0.0, -1.0, 0.0, 0.0, -1.0, 0.0, 0.0898, 0.0, 0.996, 0.0898, 0.0, 0.996, 0.0898, 0.0, 0.996, 0.0898, 0.0, 0.996, 0.2765, 0.961, 0.0, 0.6835, 0.7299, 0.0, 0.6835, 0.7299, 0.0, 0.2765, 0.961, 0.0, -6.916e-07, -2.06e-07, 1.0, -6.81e-07, 0.0, 1.0, -4.983e-07, 0.0, 1.0, -5.782e-07, -4.572e-08, 1.0, 9.863e-07, 9.451e-07, -1.0, 7.911e-07, 1.072e-06, -1.0, 2.043e-06, 1.088e-06, -1.0, 5.276e-07, 4.869e-07, -1.0, 1.0, 0.0, 0.0, 1.0, 0.0, 0.0, 1.0, 0.0, 0.0, 1.0, 0.0, 0.0, -0.5821, -0.8131, -7.056e-07, -0.5821, -0.8131, -7.056e-07, -0.5821, -0.8131, -7.056e-07, -0.5821, -0.8131, -7.056e-07, 0.6835, 0.7299, 0.0, 0.6673, 0.7448, 0.0, 0.6673, 0.7448, 0.0, 0.6835, 0.7299, 0.0, 0.0898, 1.321e-06, -0.996, 0.0898, 1.321e-06, -0.996, 0.0898, 1.321e-06, -0.996, 0.0898, 1.321e-06, -0.996, -1.0, -1.048e-06, 0.0, -1.0, -4.883e-06, 0.0, -1.0, -4.883e-06, 0.0, -1.0, -1.048e-06, 0.0, 1.0, 0.0, 0.0, 1.0, 0.0, 0.0, 1.0, 0.0, 0.0, 1.0, 0.0, 0.0, 0.9993, 0.0, -0.03821, 0.9993, 0.0, -0.03821, 0.9993, 0.0, -0.0382, 0.9993, 0.0, -0.0382, 1.0, 1.056e-07, 3.469e-07, 1.0, 1.056e-07, 3.469e-07, 1.0, 1.056e-07, 3.469e-07, 1.0, 1.056e-07, 3.469e-07, 1.0, 1.056e-07, 3.469e-07, 1.0, 1.056e-07, 3.469e-07, 1.0, 1.056e-07, 3.469e-07, -0.7942, 0.5897, -0.1468, -0.7498, 0.6479, -0.1342, 0.9571, -0.2085, 0.2012, 0.9571, -0.2085, 0.2012, 0.9782, 0.0702, 0.1955, 0.9798, 0.07281, 0.1865, 0.9747, 0.02664, 0.2218, 0.975, 0.02447, 0.2209, 0.975, 0.02447, 0.2209, 0.9747, 0.02664, 0.2218, 0.9775, 0.0, 0.2111, 0.9775, 0.0, 0.2111, 0.8773, -0.01275, 0.4798, 0.8773, -0.01275, 0.4798, 0.8773, -0.01275, 0.4798, 0.8773, -0.01275, 0.4798, 0.3609, 0.1796, -0.9151, 0.3609, 0.1796, -0.9151, 0.3609, 0.1796, -0.9151, 0.3609, 0.1796, -0.9151, -0.8773, 0.01275, -0.4798, -0.8773, 0.01275, -0.4798, -0.8773, 0.01275, -0.4798, -0.8773, 0.01275, -0.4798, -0.2764, 0.4417, 0.8535, -0.2764, 0.4417, 0.8535, -0.2764, 0.4417, 0.8535, -0.2764, 0.4417, 0.8535, 0.01944, -0.9998, 0.01075, 0.01944, -0.9998, 0.01075, 0.01944, -0.9998, 0.01075, 0.01944, -0.9998, 0.01075, 0.04777, 0.9862, 0.1586, 0.04777, 0.9862, 0.1586, 0.04777, 0.9862, 0.1586, 0.04777, 0.9862, 0.1586, -0.2142, 0.9754, 0.0514, -0.2142, 0.9754, 0.0514, -0.2142, 0.9754, 0.0514, -0.2142, 0.9754, 0.0514, -0.04375, 0.9898, 0.1359, -0.04375, 0.9898, 0.1359, -0.04375, 0.9898, 0.1359, -0.04375, 0.9898, 0.1359, -0.04009, 0.9937, 0.1047, -0.04009, 0.9937, 0.1047, -0.04009, 0.9937, 0.1047, -0.04009, 0.9937, 0.1047, -0.01944, -0.9998, -0.01075, -0.01944, -0.9998, -0.01075, -0.01944, -0.9998, -0.01075, -0.01944, -0.9998, -0.01075, 0.02517, -0.9996, 0.01392, 0.02517, -0.9996, 0.01392, 0.02517, -0.9996, 0.01392, 0.02517, -0.9996, 0.01392, -0.02517, -0.9996, -0.01392, -0.02517, -0.9996, -0.01392, -0.02517, -0.9996, -0.01392, -0.02517, -0.9996, -0.01392, -0.5742, 0.4488, 0.6847, -0.5742, 0.4488, 0.6847, -0.5742, 0.4488, 0.6847, -0.5742, 0.4488, 0.6847, -0.4153, 0.4365, 0.7981, -0.4153, 0.4365, 0.7981, -0.4153, 0.4365, 0.7981, -0.4153, 0.4365, 0.7981, -0.455, 0.4374, 0.7757, -0.455, 0.4374, 0.7757, -0.455, 0.4374, 0.7757, -0.455, 0.4374, 0.7757, 0.5586, 0.2248, -0.7984, 0.5586, 0.2248, -0.7984, 0.5586, 0.2248, -0.7984, 0.5586, 0.2248, -0.7984, 0.494, 0.329, -0.8049, 0.494, 0.329, -0.8049, 0.494, 0.329, -0.8049, 0.494, 0.329, -0.8049, 0.4518, 0.2869, -0.8447, 0.4518, 0.2869, -0.8447, 0.4518, 0.2869, -0.8447, 0.4518, 0.2869, -0.8447, 0.9499, -0.2122, 0.2295, 0.9499, -0.2122, 0.2295, 0.9802, -0.06089, 0.1884, 0.9788, -0.07215, 0.1916, 0.9788, -0.07215, 0.1916, 0.9802, -0.06089, 0.1884, 0.9798, 0.07281, 0.1865, 0.9782, 0.0702, 0.1955, -0.002903, -1.0, -0.003507, 0.009139, -1.0, -0.0008788, 0.07061, -0.9974, 0.01442, 0.1207, -0.9924, 0.02366, 0.1207, -0.9924, 0.02366, 0.07061, -0.9974, 0.01442, -0.7498, 0.6479, -0.1342, -0.7942, 0.5897, -0.1468, 0.9993, 0.0, -0.0382, 0.9993, 0.0, -0.0382, 0.9993, 0.0, -0.03821, 0.9993, 0.0, -0.03821, 0.9993, 0.0, -0.03821, 0.9993, 0.0, -0.03821, 0.9993, 0.0, -0.03821, 0.9993, 0.0, -0.03821, -0.8582, 0.4028, -0.3182, -0.8665, 0.4451, -0.226, -0.8672, 0.469, -0.1674, -0.8582, 0.4028, -0.3182, -0.8665, 0.4451, -0.226, -0.8629, 0.5003, -0.0719, -0.8638, 0.4986, -0.07225, -0.8672, 0.469, -0.1674, -0.1467, 0.9887, 0.03002, -0.1573, 0.9875, -0.01148, -0.02025, 0.9994, 0.0287, -0.04579, 0.9972, 0.05917, -0.1573, 0.9875, -0.01148, -0.1042, 0.9929, -0.05785, 0.002621, 0.9994, -0.03431, -0.02025, 0.9994, 0.0287, -0.08705, 0.9896, -0.1144, -0.08949, 0.9894, -0.1147, -0.06184, 0.9858, -0.1561, -0.05488, 0.9853, -0.1617, -0.08949, 0.9894, -0.1147, -0.09874, 0.9895, -0.1054, -0.0747, 0.9877, -0.1374, -0.06184, 0.9858, -0.1561, -0.2357, -0.9705, -0.04976, -0.2397, -0.9695, -0.05054, 0.009139, -1.0, -0.0008788, -0.002903, -1.0, -0.003507, -0.03669, -0.9993, -0.009459, 0.08811, -0.9953, 0.03916, -0.1277, -0.9916, 0.02254, -0.008866, -1.0, 0.0009147, -0.5567, 0.7435, -0.3704, -0.6786, 0.5826, -0.4472, -0.6918, 0.5604, -0.4554, -0.5567, 0.7435, -0.3704, -0.6786, 0.5826, -0.4472, -0.8693, -0.1788, -0.4607, -0.7012, -0.659, -0.272, -0.6918, 0.5604, -0.4554, -0.03821, -0.9992, -0.01003, -0.03669, -0.9993, -0.009459, -0.008866, -1.0, 0.0009147, -0.03821, -0.9992, -0.01003, -0.03996, -0.9992, -0.009456, -0.03989, -0.9992, -0.009479, -0.03989, -0.9992, -0.009479, -0.03996, -0.9992, -0.009456, -0.2337, -0.9723, 0.002046, -0.2326, -0.9726, 0.001986, -0.2326, -0.9726, 0.001986, -0.2337, -0.9723, 0.002046, -0.6633, -0.7462, -0.05757, -0.6306, -0.7747, -0.04745, -0.6306, -0.7747, -0.04745, -0.6633, -0.7462, -0.05757, -0.6578, -0.7457, -0.1056, -0.6585, -0.7451, -0.1057, -0.6585, -0.7451, -0.1057, -0.6578, -0.7457, -0.1056, -0.2397, -0.9695, -0.05054, -0.2357, -0.9705, -0.04976, 0.07852, 0.976, 0.2032, 0.07627, 0.9725, 0.2199, 0.2669, 0.9482, 0.1725, 0.2754, 0.9471, 0.165, 0.2754, 0.9471, 0.165, 0.2669, 0.9482, 0.1725, 0.5862, 0.804, 0.09998, 0.5998, 0.7976, 0.06382, 0.5998, 0.7976, 0.06382, 0.5862, 0.804, 0.09998, 0.6067, 0.7926, 0.06115, 0.6192, 0.7852, 0.009568, 0.6192, 0.7852, 0.009568, 0.6067, 0.7926, 0.06115, 0.187, 0.9823, -0.01204, 0.1977, 0.9797, -0.03459, 0.1977, 0.9797, -0.03459, 0.187, 0.9823, -0.01204, -0.09874, 0.9895, -0.1054, -0.08949, 0.9894, -0.1147, 0.08081, 0.9796, 0.1839, 0.07852, 0.976, 0.2032, 0.2754, 0.9471, 0.165, 0.2444, 0.9564, 0.1599, 0.2444, 0.9564, 0.1599, 0.2754, 0.9471, 0.165, 0.5998, 0.7976, 0.06382, 0.5897, 0.8051, 0.06392, 0.5897, 0.8051, 0.06392, 0.5998, 0.7976, 0.06382, 0.6192, 0.7852, 0.009568, 0.6308, 0.7758, -0.01688, 0.6308, 0.7758, -0.01688, 0.6192, 0.7852, 0.009568, 0.1977, 0.9797, -0.03459, 0.2361, 0.9704, -0.05088, 0.2361, 0.9704, -0.05088, 0.1977, 0.9797, -0.03459, -0.08949, 0.9894, -0.1147, -0.08705, 0.9896, -0.1144, 0.2947, 0.9555, 0.01358, 0.2187, 0.9705, 0.1013, 0.4147, 0.9042, 0.1022, 0.4422, 0.8939, 0.0732, 0.4422, 0.8939, 0.0732, 0.4147, 0.9042, 0.1022, 0.6685, 0.7355, 0.1102, 0.6827, 0.7172, 0.1402, 0.6827, 0.7172, 0.1402, 0.6685, 0.7355, 0.1102, 0.6046, 0.7933, 0.07206, 0.5658, 0.8197, 0.08875, 0.5658, 0.8197, 0.08875, 0.6046, 0.7933, 0.07206, 0.1195, 0.9922, -0.03514, 0.04672, 0.9989, -0.008253, 0.04672, 0.9989, -0.008253, 0.1195, 0.9922, -0.03514, -0.1042, 0.9929, -0.05785, -0.1573, 0.9875, -0.01148, 0.2744, 0.9614, 0.02017, 0.2947, 0.9555, 0.01358, 0.4422, 0.8939, 0.0732, 0.3893, 0.912, 0.1293, 0.3893, 0.912, 0.1293, 0.4422, 0.8939, 0.0732, 0.6827, 0.7172, 0.1402, 0.6306, 0.7435, 0.2228, 0.6306, 0.7435, 0.2228, 0.6827, 0.7172, 0.1402, 0.5658, 0.8197, 0.08875, 0.5449, 0.8271, 0.1379, 0.5449, 0.8271, 0.1379, 0.5658, 0.8197, 0.08875, 0.04672, 0.9989, -0.008253, -0.03443, 0.9989, 0.03023, -0.03443, 0.9989, 0.03023, 0.04672, 0.9989, -0.008253, -0.1573, 0.9875, -0.01148, -0.1467, 0.9887, 0.03002, 0.07837, 0.9585, 0.2741, 0.03383, 0.9338, 0.3562, 0.2617, 0.914, 0.31, 0.2953, 0.9208, 0.2548, 0.2953, 0.9208, 0.2548, 0.2617, 0.914, 0.31, 0.5955, 0.7817, 0.1853, 0.6149, 0.7677, 0.1805, 0.6149, 0.7677, 0.1805, 0.5955, 0.7817, 0.1853, 0.6006, 0.7943, 0.09153, 0.605, 0.7904, 0.09639, 0.605, 0.7904, 0.09639, 0.6006, 0.7943, 0.09153, 0.1739, 0.9842, 0.03304, 0.1845, 0.9828, 0.008851, 0.1845, 0.9828, 0.008851, 0.1739, 0.9842, 0.03304, -0.09097, 0.995, -0.04122, -0.08288, 0.995, -0.05657, 0.2187, 0.9705, 0.1013, 0.07837, 0.9585, 0.2741, 0.2953, 0.9208, 0.2548, 0.4147, 0.9042, 0.1022, 0.4147, 0.9042, 0.1022, 0.2953, 0.9208, 0.2548, 0.6149, 0.7677, 0.1805, 0.6685, 0.7355, 0.1102, 0.6685, 0.7355, 0.1102, 0.6149, 0.7677, 0.1805, 0.605, 0.7904, 0.09639, 0.6046, 0.7933, 0.07206, 0.6046, 0.7933, 0.07206, 0.605, 0.7904, 0.09639, 0.1845, 0.9828, 0.008851, 0.1195, 0.9922, -0.03514, 0.1195, 0.9922, -0.03514, 0.1845, 0.9828, 0.008851, -0.08288, 0.995, -0.05657, -0.1042, 0.9929, -0.05785, 0.07627, 0.9725, 0.2199, 0.07773, 0.9757, 0.205, 0.2898, 0.941, 0.1747, 0.2669, 0.9482, 0.1725, 0.2669, 0.9482, 0.1725, 0.2898, 0.941, 0.1747, 0.607, 0.7853, 0.1217, 0.5862, 0.804, 0.09998, 0.5862, 0.804, 0.09998, 0.607, 0.7853, 0.1217, 0.579, 0.8116, 0.07775, 0.6067, 0.7926, 0.06115, 0.6067, 0.7926, 0.06115, 0.579, 0.8116, 0.07775, 0.1472, 0.989, -0.01357, 0.187, 0.9823, -0.01204, 0.187, 0.9823, -0.01204, 0.1472, 0.989, -0.01357, -0.1022, 0.9897, -0.09978, -0.09874, 0.9895, -0.1054, -0.22, -0.02316, 0.9752, -0.2141, -0.03113, 0.9763, -0.2154, -0.02935, 0.9761, -0.22, -0.02316, 0.9752, -0.2141, -0.03113, 0.9763, -0.2624, -0.03775, 0.9642, -0.2263, -0.03747, 0.9733, -0.2154, -0.02935, 0.9761, -0.2624, -0.03775, 0.9642, -0.2304, -0.01388, 0.973, -0.2585, -0.02588, 0.9657, -0.2263, -0.03747, 0.9733, -0.2304, -0.01388, 0.973, -0.1852, -0.07137, 0.9801, -0.1833, -0.07599, 0.9801, -0.2585, -0.02588, 0.9657, -0.1852, -0.07137, 0.9801, -0.1532, -0.1995, 0.9679, -0.1455, -0.3438, 0.9277, -0.1833, -0.07599, 0.9801, 0.1923, 0.2057, -0.9595, 0.1993, 0.124, -0.9721, 0.2041, 0.05493, -0.9774, 0.1923, 0.2057, -0.9595, 0.1993, 0.124, -0.9721, 0.2094, -0.01869, -0.9777, 0.2097, -0.01875, -0.9776, 0.2041, 0.05493, -0.9774, 0.2094, -0.01869, -0.9777, 0.2168, -0.009236, -0.9762, 0.2251, 0.004141, -0.9743, 0.2097, -0.01875, -0.9776, 0.2168, -0.009236, -0.9762, 0.2233, 0.0138, -0.9747, 0.2147, 0.01432, -0.9766, 0.2251, 0.004141, -0.9743, 0.2233, 0.0138, -0.9747, 0.2094, 0.008609, -0.9778, 0.2099, 0.006025, -0.9777, 0.2147, 0.01432, -0.9766, -0.09844, -0.07005, 0.9927, -0.07778, -0.06378, 0.9949, -0.1562, -0.2069, 0.9658, -0.1538, -0.1959, 0.9685, -0.1538, -0.1959, 0.9685, -0.1562, -0.2069, 0.9658, -0.08433, -0.2814, 0.9559, -0.0811, -0.2817, 0.9561, -0.0811, -0.2817, 0.9561, -0.08433, -0.2814, 0.9559, 0.0958, -0.2282, 0.9689, 0.1242, -0.2085, 0.9701, 0.1242, -0.2085, 0.9701, 0.0958, -0.2282, 0.9689, 0.1637, -0.09032, 0.9824, 0.1491, -0.07482, 0.986, 0.07743, 0.06222, -0.9951, 0.09892, 0.07016, -0.9926, 0.1532, 0.1976, -0.9682, 0.1549, 0.2049, -0.9664, 0.1549, 0.2049, -0.9664, 0.1532, 0.1976, -0.9682, 0.08019, 0.2818, -0.9561, 0.08354, 0.2815, -0.9559, 0.08354, 0.2815, -0.9559, 0.08019, 0.2818, -0.9561, -0.1248, 0.2102, -0.9697, -0.101, 0.2265, -0.9688, -0.101, 0.2265, -0.9688, -0.1248, 0.2102, -0.9697, -0.1527, 0.07612, -0.9853, -0.1654, 0.08925, -0.9822, 0.09855, 0.9914, 0.08645, 0.1046, 0.9901, 0.09394, 0.1632, 0.9603, 0.2264, 0.1615, 0.9627, 0.217, 0.1615, 0.9627, 0.217, 0.1632, 0.9603, 0.2264, 0.05664, 0.9565, 0.2862, 0.05119, 0.9569, 0.2857, 0.05119, 0.9569, 0.2857, 0.05664, 0.9565, 0.2862, -0.1388, 0.9671, 0.2131, -0.1619, 0.9679, 0.1924, -0.1619, 0.9679, 0.1924, -0.1388, 0.9671, 0.2131, -0.1713, 0.9817, 0.08283, -0.1553, 0.9853, 0.07095, -0.07778, -0.06378, 0.9949, -0.0348, -0.01798, 0.9992, -0.01254, -0.01623, 0.9998, -0.01244, -0.01608, 0.9998, -0.01244, -0.01608, 0.9998, -0.01254, -0.01623, 0.9998, 0.0002474, 0.001118, 1.0, 0.0002474, 0.001118, 1.0, 0.0002474, 0.001118, 1.0, 0.0002474, 0.001118, 1.0, -5.934e-07, -3.02e-07, 1.0, -5.934e-07, -3.02e-07, 1.0, -5.934e-07, -3.02e-07, 1.0, -5.934e-07, -3.02e-07, 1.0, -3.049e-07, -1.007e-07, 1.0, -3.049e-07, -1.007e-07, 1.0, 0.9997, -0.02159, 0.01262, 0.9997, -0.02159, 0.01262, 0.9999, -0.01116, 0.007642, 0.9999, -0.01097, 0.007551, 0.9999, -0.01097, 0.007551, 0.9999, -0.01116, 0.007642, 1.0, -0.0002679, 0.001288, 1.0, -0.0002682, 0.001289, 1.0, -0.0002682, 0.001289, 1.0, -0.0002679, 0.001288, 1.0, -1.826e-07, 0.0, 1.0, -1.826e-07, 0.0, 1.0, -1.826e-07, 0.0, 1.0, -1.826e-07, 0.0, 1.0, -2.644e-08, 0.0, 1.0, -2.644e-08, 0.0, 0.03492, 0.017, -0.9992, 0.07743, 0.06222, -0.9951, 0.01301, 0.01668, -0.9998, 0.01294, 0.01658, -0.9998, 0.01294, 0.01658, -0.9998, 0.01301, 0.01668, -0.9998, -4.993e-05, -0.0004533, -1.0, -4.99e-05, -0.0004529, -1.0, -4.99e-05, -0.0004529, -1.0, -4.993e-05, -0.0004533, -1.0, 0.0, 0.0, -1.0, 0.0, 0.0, -1.0, 0.0, 0.0, -1.0, 0.0, 0.0, -1.0, 0.0, 1.722e-07, -1.0, 0.0, 1.722e-07, -1.0, -1.0, 0.005713, -0.00322, -1.0, 0.005713, -0.00322, -1.0, 0.00295, -0.002025, -1.0, 0.002959, -0.002029, -1.0, 0.002959, -0.002029, -1.0, 0.00295, -0.002025, -1.0, 9.822e-05, -0.0004174, -1.0, 9.814e-05, -0.000417, -1.0, 9.814e-05, -0.000417, -1.0, 9.822e-05, -0.0004174, -1.0, 0.0, 0.0, -1.0, 0.0, 0.0, -1.0, 0.0, 0.0, -1.0, 0.0, 0.0, -1.0, 0.0, 0.0, -1.0, 0.0, 0.0, -0.1093, 0.9939, -0.01101, -0.06641, 0.9977, -0.01592, -0.05975, 0.9982, 0.009295, -0.1986, 0.9801, 0.006057, 0.005544, 0.9999, 0.01038, -0.0001144, 1.0, -0.002598, -0.05345, 0.9983, -0.02387, -0.0165, 0.9998, -0.009273, -0.009611, 0.9999, -0.01237, -0.01265, 0.9998, -0.01198, -0.05445, 0.9985, 0.007761, -0.06258, 0.998, -0.006989, -0.0001144, 1.0, -0.002598, -0.009611, 0.9999, -0.01237, -0.06258, 0.998, -0.006989, -0.05345, 0.9983, -0.02387, 0.03392, 0.9994, 0.002765, 0.02789, 0.9996, -0.009264, -0.009611, 0.9999, -0.01237, -0.0001144, 1.0, -0.002598, 0.02789, 0.9996, -0.009264, 0.01857, 0.9998, -0.01237, -0.01265, 0.9998, -0.01198, -0.009611, 0.9999, -0.01237, 0.005717, 0.9999, 0.0132, 0.005544, 0.9999, 0.01038, -0.0165, 0.9998, -0.009273, 0.003768, 1.0, 0.006996, 0.009699, 0.9999, 0.009669, 0.02032, 0.9997, 0.01056, 0.005544, 0.9999, 0.01038, 0.005717, 0.9999, 0.0132, 0.02032, 0.9997, 0.01056, 0.03392, 0.9994, 0.002765, -0.0001144, 1.0, -0.002598, 0.005544, 0.9999, 0.01038, -0.1328, 0.991, -0.01484, -0.1093, 0.9939, -0.01101, -0.1986, 0.9801, 0.006057, -0.2631, 0.9644, -0.02653, 0.003768, 1.0, 0.006996, -0.0165, 0.9998, -0.009273, -0.1093, 0.9939, -0.01101, -0.1328, 0.991, -0.01484, -0.0165, 0.9998, -0.009273, -0.05345, 0.9983, -0.02387, -0.06641, 0.9977, -0.01592, -0.1093, 0.9939, -0.01101, -0.06641, 0.9977, -0.01592, -0.02979, 0.9995, 0.00855, 0.01842, 0.9997, 0.01703, -0.05975, 0.9982, 0.009295, -0.05345, 0.9983, -0.02387, -0.06258, 0.998, -0.006989, -0.02979, 0.9995, 0.00855, -0.06641, 0.9977, -0.01592, -0.06258, 0.998, -0.006989, -0.05445, 0.9985, 0.007761, -0.01987, 0.999, 0.04079, -0.02979, 0.9995, 0.00855])] * 3)])

# ---- objects
ob_bed = bpy.data.objects.new('Bed', me_cube_015)

# ---- transforms, parenting, visibility, modifiers, constraints
ob_bed.location = (0.0, 0.0, 0.0)
ob_bed.rotation_euler = (1.571, 7.369e-15, -8.742e-08)
ob_bed.color = (0.8, 0.8, 0.8, 1.0)
ob_bed.lineart.crease_threshold = 0.0

# ---- collection membership
col_collection_1.objects.link(ob_bed)

# ---- scene / render settings (as saved in the file)
scene.frame_start = 1; scene.frame_end = 250; scene.frame_set(1)
scene.render.engine = 'BLENDER_EEVEE_NEXT'
scene.render.resolution_percentage = 50
scene.render.dither_intensity = 0.0
scene.cycles.use_denoising = False
scene.cycles.samples = 128
scene.cycles.sampling_pattern = 'TABULATED_SOBOL'
scene.cycles.use_adaptive_sampling = False
scene.cycles.use_light_tree = False
scene.cycles.blur_glossy = 0.0
scene.cycles.sample_clamp_indirect = 0.0
scene.view_settings.view_transform = 'Standard'
bpy.context.view_layer.update()

# ---- added for rendering (the .blend has no active camera and no usable light): camera, sun
cam_auto = bpy.data.cameras.new('AutoCamera')
cam_auto.lens = 50.0
cam_auto.sensor_width = 36.0
cam_auto.clip_end = 1000.0
ob_auto_camera = bpy.data.objects.new('AutoCamera', cam_auto)
scene.collection.objects.link(ob_auto_camera)
ob_auto_camera.location = (13.3802, -13.8783, 11.5155)
ob_auto_camera.rotation_euler = (1.09748, -7.21219e-08, 0.694738)
scene.camera = ob_auto_camera
light_auto_sun = bpy.data.lights.new('AutoSun', 'SUN')
light_auto_sun.energy = 3.0
light_auto_sun.angle = 0.0523599
ob_auto_sun = bpy.data.objects.new('AutoSun', light_auto_sun)
scene.collection.objects.link(ob_auto_sun)
ob_auto_sun.rotation_euler = (0.872665, 0.174533, 0.523599)
bpy.context.view_layer.update()
